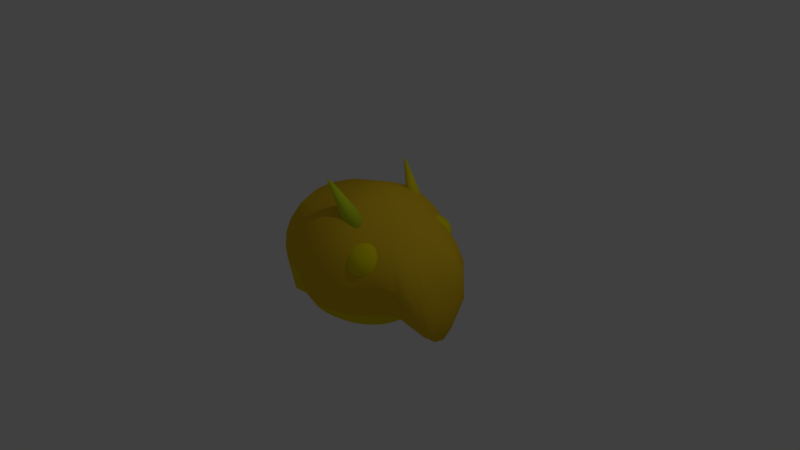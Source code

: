 # Source: enemy_B.blend  (saved by Blender 2.79.0; exported with 4.5.12 LTS)
import bpy
from mathutils import Matrix  # noqa: F401  (used for matrix-valued properties, if any)

bpy.ops.wm.read_factory_settings(use_empty=True)
scene = bpy.context.scene
scene.name = 'Scene'

# ---- collections
col_collection_1 = bpy.data.collections.new('Collection 1'); scene.collection.children.link(col_collection_1)

# ---- materials (node trees are filled in below, after node groups)
mat_material_005 = bpy.data.materials.new('Material.005')
mat_material_005.alpha_threshold = 0.0
mat_material_005.use_transparent_shadow = False
mat_material_005.diffuse_color = (0.8, 0.6808, 0.009789, 1.0)
mat_material_005.roughness = 0.5
mat_material_004 = bpy.data.materials.new('Material.004')
mat_material_004.alpha_threshold = 0.0
mat_material_004.use_transparent_shadow = False
mat_material_004.diffuse_color = (0.6508, 0.8, 0.02058, 1.0)
mat_material_004.roughness = 0.5
mat_material_001 = bpy.data.materials.new('Material.001')
mat_material_001.alpha_threshold = 0.0
mat_material_001.use_transparent_shadow = False
mat_material_001.diffuse_color = (0.8, 0.5238, 0.02044, 1.0)
mat_material_001.roughness = 0.5
mat_material_002 = bpy.data.materials.new('Material.002')
mat_material_002.alpha_threshold = 0.0
mat_material_002.use_transparent_shadow = False
mat_material_002.diffuse_color = (0.8, 0.7078, 0.001922, 1.0)
mat_material_002.roughness = 0.5
mat_material_003 = bpy.data.materials.new('Material.003')
mat_material_003.alpha_threshold = 0.0
mat_material_003.use_transparent_shadow = False
mat_material_003.diffuse_color = (0.8, 0.6301, 0.004001, 1.0)
mat_material_003.roughness = 0.5

# ---- material node trees

# ---- world
world_world = bpy.data.worlds.new('World'); scene.world = world_world
world_world.color = (0.05088, 0.05088, 0.05088)
world_world.use_sun_shadow = False
world_world.sun_shadow_jitter_overblur = 0.0
world_world.cycles.sampling_method = 'MANUAL'

# ---- cameras
cam_camera = bpy.data.cameras.new('Camera')
cam_camera.clip_end = 100.0
cam_camera.lens = 35.0
cam_camera.sensor_width = 32.0
cam_camera.sensor_height = 18.0
cam_camera.ortho_scale = 7.314
cam_camera.dof.focus_distance = 0.0
cam_camera.dof.aperture_fstop = 128.0

# ---- lights
light_lamp = bpy.data.lights.new('Lamp', 'POINT')
light_lamp.transmission_factor = 0.0
light_lamp.cutoff_distance = 30.0
light_lamp.energy = 100.0
light_lamp.shadow_buffer_clip_start = 1.001
light_lamp.shadow_soft_size = 0.1
light_lamp.shadow_maximum_resolution = 0.006
light_lamp.use_absolute_resolution = True

# ---- meshes
me_cylinder_002 = bpy.data.meshes.new('Cylinder.002')
me_cylinder_002.from_pydata([(0.0, 1.0, -1.0), (2.185e-07, 0.09414, 4.336), (0.1951, 0.9808, -1.0), (0.01837, 0.09233, 4.336), (0.3827, 0.9239, -1.0), (0.03603, 0.08698, 4.336), (0.5556, 0.8315, -1.0), (0.0523, 0.07828, 4.336), (0.7071, 0.7071, -1.0), (0.06657, 0.06657, 4.336), (0.8315, 0.5556, -1.0), (0.07828, 0.0523, 4.336), (0.9239, 0.3827, -1.0), (0.08698, 0.03603, 4.336), (0.9808, 0.1951, -1.0), (0.09233, 0.01837, 4.336), (1.0, 7.55e-08, -1.0), (0.09414, 2.653e-07, 4.336), (0.9808, -0.1951, -1.0), (0.09233, -0.01837, 4.336), (0.9239, -0.3827, -1.0), (0.08698, -0.03603, 4.336), (0.8315, -0.5556, -1.0), (0.07828, -0.0523, 4.336), (0.7071, -0.7071, -1.0), (0.06657, -0.06657, 4.336), (0.5556, -0.8315, -1.0), (0.0523, -0.07828, 4.336), (0.3827, -0.9239, -1.0), (0.03603, -0.08698, 4.336), (0.1951, -0.9808, -1.0), (0.01837, -0.09233, 4.336), (-3.258e-07, -1.0, -1.0), (1.878e-07, -0.09414, 4.336), (-0.1951, -0.9808, -1.0), (-0.01837, -0.09233, 4.336), (-0.3827, -0.9239, -1.0), (-0.03603, -0.08698, 4.336), (-0.5556, -0.8315, -1.0), (-0.0523, -0.07828, 4.336), (-0.7071, -0.7071, -1.0), (-0.06657, -0.06657, 4.336), (-0.8315, -0.5556, -1.0), (-0.07828, -0.0523, 4.336), (-0.9239, -0.3827, -1.0), (-0.08698, -0.03603, 4.336), (-0.9808, -0.1951, -1.0), (-0.09233, -0.01837, 4.336), (-1.0, 9.656e-07, -1.0), (-0.09414, 3.491e-07, 4.336), (-0.9808, 0.1951, -1.0), (-0.09233, 0.01837, 4.336), (-0.9239, 0.3827, -1.0), (-0.08698, 0.03603, 4.336), (-0.8315, 0.5556, -1.0), (-0.07828, 0.0523, 4.336), (-0.7071, 0.7071, -1.0), (-0.06657, 0.06657, 4.336), (-0.5556, 0.8315, -1.0), (-0.0523, 0.07828, 4.336), (-0.3827, 0.9239, -1.0), (-0.03603, 0.08698, 4.336), (-0.1951, 0.9808, -1.0), (-0.01837, 0.09233, 4.336)], [], [(0, 1, 3, 2), (2, 3, 5, 4), (4, 5, 7, 6), (6, 7, 9, 8), (8, 9, 11, 10), (10, 11, 13, 12), (12, 13, 15, 14), (14, 15, 17, 16), (16, 17, 19, 18), (18, 19, 21, 20), (20, 21, 23, 22), (22, 23, 25, 24), (24, 25, 27, 26), (26, 27, 29, 28), (28, 29, 31, 30), (30, 31, 33, 32), (32, 33, 35, 34), (34, 35, 37, 36), (36, 37, 39, 38), (38, 39, 41, 40), (40, 41, 43, 42), (42, 43, 45, 44), (44, 45, 47, 46), (46, 47, 49, 48), (48, 49, 51, 50), (50, 51, 53, 52), (52, 53, 55, 54), (54, 55, 57, 56), (56, 57, 59, 58), (58, 59, 61, 60), (3, 1, 63, 61, 59, 57, 55, 53, 51, 49, 47, 45, 43, 41, 39, 37, 35, 33, 31, 29, 27, 25, 23, 21, 19, 17, 15, 13, 11, 9, 7, 5), (60, 61, 63, 62), (62, 63, 1, 0), (0, 2, 4, 6, 8, 10, 12, 14, 16, 18, 20, 22, 24, 26, 28, 30, 32, 34, 36, 38, 40, 42, 44, 46, 48, 50, 52, 54, 56, 58, 60, 62)])
me_cylinder_002.polygons.foreach_set('use_smooth', [True] * 34)
me_cylinder_002.materials.append(mat_material_005)
me_cylinder_002.use_remesh_preserve_volume = False
me_cylinder_002.use_remesh_preserve_attributes = False
me_cylinder_002.use_mirror_vertex_groups = False
me_cylinder_002.update()
me_cylinder_001 = bpy.data.meshes.new('Cylinder.001')
me_cylinder_001.from_pydata([(0.0, 1.0, -1.0), (-1.31, 0.7482, 3.406), (0.1951, 0.9808, -1.0), (-1.286, 0.7458, 3.406), (0.3827, 0.9239, -1.0), (-1.262, 0.7386, 3.406), (0.5556, 0.8315, -1.0), (-1.241, 0.727, 3.406), (0.7071, 0.7071, -1.0), (-1.222, 0.7114, 3.406), (0.8315, 0.5556, -1.0), (-1.206, 0.6924, 3.406), (0.9239, 0.3827, -1.0), (-1.194, 0.6707, 3.406), (0.9808, 0.1951, -1.0), (-1.187, 0.6471, 3.406), (1.0, 7.55e-08, -1.0), (-1.185, 0.6226, 3.406), (0.9808, -0.1951, -1.0), (-1.187, 0.5982, 3.406), (0.9239, -0.3827, -1.0), (-1.194, 0.5746, 3.406), (0.8315, -0.5556, -1.0), (-1.206, 0.5529, 3.406), (0.7071, -0.7071, -1.0), (-1.222, 0.5339, 3.406), (0.5556, -0.8315, -1.0), (-1.241, 0.5183, 3.406), (0.3827, -0.9239, -1.0), (-1.262, 0.5067, 3.406), (0.1951, -0.9808, -1.0), (-1.286, 0.4995, 3.406), (-3.258e-07, -1.0, -1.0), (-1.31, 0.4971, 3.406), (-0.1951, -0.9808, -1.0), (-1.335, 0.4995, 3.406), (-0.3827, -0.9239, -1.0), (-1.358, 0.5067, 3.406), (-0.5556, -0.8315, -1.0), (-1.38, 0.5183, 3.406), (-0.7071, -0.7071, -1.0), (-1.399, 0.5339, 3.406), (-0.8315, -0.5556, -1.0), (-1.415, 0.5529, 3.406), (-0.9239, -0.3827, -1.0), (-1.426, 0.5746, 3.406), (-0.9808, -0.1951, -1.0), (-1.434, 0.5982, 3.406), (-1.0, 9.656e-07, -1.0), (-1.436, 0.6226, 3.406), (-0.9808, 0.1951, -1.0), (-1.434, 0.6471, 3.406), (-0.9239, 0.3827, -1.0), (-1.426, 0.6707, 3.406), (-0.8315, 0.5556, -1.0), (-1.415, 0.6924, 3.406), (-0.7071, 0.7071, -1.0), (-1.399, 0.7114, 3.406), (-0.5556, 0.8315, -1.0), (-1.38, 0.727, 3.406), (-0.3827, 0.9239, -1.0), (-1.358, 0.7386, 3.406), (-0.1951, 0.9808, -1.0), (-1.335, 0.7458, 3.406)], [], [(0, 1, 3, 2), (2, 3, 5, 4), (4, 5, 7, 6), (6, 7, 9, 8), (8, 9, 11, 10), (10, 11, 13, 12), (12, 13, 15, 14), (14, 15, 17, 16), (16, 17, 19, 18), (18, 19, 21, 20), (20, 21, 23, 22), (22, 23, 25, 24), (24, 25, 27, 26), (26, 27, 29, 28), (28, 29, 31, 30), (30, 31, 33, 32), (32, 33, 35, 34), (34, 35, 37, 36), (36, 37, 39, 38), (38, 39, 41, 40), (40, 41, 43, 42), (42, 43, 45, 44), (44, 45, 47, 46), (46, 47, 49, 48), (48, 49, 51, 50), (50, 51, 53, 52), (52, 53, 55, 54), (54, 55, 57, 56), (56, 57, 59, 58), (58, 59, 61, 60), (3, 1, 63, 61, 59, 57, 55, 53, 51, 49, 47, 45, 43, 41, 39, 37, 35, 33, 31, 29, 27, 25, 23, 21, 19, 17, 15, 13, 11, 9, 7, 5), (60, 61, 63, 62), (62, 63, 1, 0), (0, 2, 4, 6, 8, 10, 12, 14, 16, 18, 20, 22, 24, 26, 28, 30, 32, 34, 36, 38, 40, 42, 44, 46, 48, 50, 52, 54, 56, 58, 60, 62)])
me_cylinder_001.polygons.foreach_set('use_smooth', [True] * 34)
me_cylinder_001.materials.append(mat_material_004)
me_cylinder_001.use_remesh_preserve_volume = False
me_cylinder_001.use_remesh_preserve_attributes = False
me_cylinder_001.use_mirror_vertex_groups = False
me_cylinder_001.update()
me_sphere = bpy.data.meshes.new('Sphere')
me_sphere.from_pydata([(0.04723, 0.2327, 0.8968), (0.04393, 0.4188, 0.8455), (0.03517, 0.588, 0.7683), (0.02388, 0.7345, 0.6629), (0.01234, 0.8537, 0.5296), (0.002844, 0.9423, 0.3693), (-0.002471, 0.9981, 0.1847), (-0.003928, 1.018, -0.01056), (-0.003784, 0.9979, -0.2053), (0.03072, 0.6275, -0.7575), (0.08567, 0.229, 0.8957), (0.1195, 0.412, 0.8424), (0.1447, 0.5779, 0.7643), (0.1631, 0.7212, 0.6589), (0.1752, 0.836, 0.53), (0.1837, 0.9225, 0.3703), (0.1894, 0.977, 0.1861), (0.1917, 0.9963, -0.009213), (0.1881, 0.9768, -0.2039), (0.177, 0.9469, -0.3914), (0.1607, 0.8698, -0.5572), (0.1453, 0.7454, -0.6795), (0.1397, 0.617, -0.7552), (0.1358, 0.4679, -0.798), (0.123, 0.2896, -0.8244), (0.1228, 0.2182, 0.8939), (0.1927, 0.3916, 0.8368), (0.251, 0.5486, 0.7556), (0.2983, 0.6841, 0.647), (0.333, 0.7895, 0.5241), (0.3578, 0.8681, 0.3706), (0.374, 0.919, 0.1874), (0.3798, 0.9371, -0.007835), (0.3725, 0.9187, -0.2026), (0.3508, 0.8921, -0.3902), (0.3179, 0.8214, -0.5548), (0.2792, 0.7052, -0.6766), (0.2445, 0.5856, -0.7529), (0.2079, 0.4457, -0.7969), (0.1597, 0.2781, -0.8242), (0.1572, 0.2008, 0.8915), (0.2606, 0.3583, 0.829), (0.3495, 0.5007, 0.7426), (0.4238, 0.6234, 0.6292), (0.4797, 0.7161, 0.5099), (0.5201, 0.7848, 0.3606), (0.5445, 0.8269, 0.1867), (0.5532, 0.8424, -0.006465), (0.5426, 0.8258, -0.2012), (0.511, 0.8047, -0.3889), (0.463, 0.7435, -0.5524), (0.4027, 0.6398, -0.6736), (0.3411, 0.5344, -0.7506), (0.2744, 0.4099, -0.7959), (0.1935, 0.2596, -0.8239), (0.1875, 0.1773, 0.8884), (0.3205, 0.3133, 0.8193), (0.4365, 0.4356, 0.7273), (0.5343, 0.5405, 0.6093), (0.6179, 0.6187, 0.4866), (0.6907, 0.6741, 0.3427), (0.7516, 0.7041, 0.1832), (0.7151, 0.7157, -0.005086), (0.6917, 0.7017, -0.2), (0.6513, 0.6877, -0.3877), (0.5901, 0.6392, -0.55), (0.511, 0.552, -0.6708), (0.4259, 0.4654, -0.7484), (0.3326, 0.3619, -0.7949), (0.2231, 0.2349, -0.8236), (0.2123, 0.1482, 0.8863), (0.3694, 0.2566, 0.8126), (0.5083, 0.3554, 0.7116), (0.6739, 0.4374, 0.5905), (0.8394, 0.4966, 0.4673), (0.9741, 0.5321, 0.3232), (1.087, 0.5509, 0.102), (0.9938, 0.5608, -0.0153), (0.8857, 0.5505, -0.1984), (0.7786, 0.5457, -0.3865), (0.6884, 0.5125, -0.548), (0.597, 0.4448, -0.6682), (0.4946, 0.3813, -0.7463), (0.3804, 0.3034, -0.7939), (0.2474, 0.2052, -0.8235), (0.2304, 0.1147, 0.8854), (0.4053, 0.1913, 0.8091), (0.5654, 0.2601, 0.7038), (0.8038, 0.3149, 0.5843), (1.114, 0.3394, 0.341), (1.258, 0.3573, 0.05565), (1.274, 0.3772, -0.281), (1.216, 0.3849, -0.3894), (1.114, 0.3784, -0.4476), (0.8808, 0.3587, -0.4081), (0.7391, 0.3376, -0.5485), (0.6451, 0.318, -0.6658), (0.5418, 0.2858, -0.7448), (0.4152, 0.2376, -0.7935), (0.2655, 0.1715, -0.8236), (0.2414, 0.07789, 0.886), (0.4267, 0.1187, 0.8108), (0.6159, 0.1553, 0.7038), (0.9137, 0.1791, 0.568), (1.249, 0.1764, 0.2101), (1.306, 0.181, -0.2454), (1.268, 0.193, -0.5887), (1.245, 0.1971, -0.646), (1.158, 0.194, -0.6651), (0.9605, 0.1847, -0.4482), (0.7604, 0.183, -0.5646), (0.6687, 0.1868, -0.6663), (0.5661, 0.1825, -0.7439), (0.4359, 0.1661, -0.7932), (0.2765, 0.1349, -0.8236), (0.2448, 0.03921, 0.8876), (0.4336, 0.04319, 0.8132), (0.6462, 0.04393, 0.7113), (0.9895, 0.03889, 0.5349), (1.295, 0.006257, 0.1157), (1.304, -0.0005249, -0.3583), (1.299, 0.001283, -0.708), (1.151, 0.002451, -0.8214), (1.089, 0.00293, -0.8037), (0.9166, 0.005567, -0.5782), (0.7826, 0.01988, -0.5879), (0.6667, 0.05001, -0.6678), (0.5684, 0.07478, -0.7433), (0.4418, 0.09164, -0.793), (0.2803, 0.09683, -0.8236), (0.2414, 0.001787, 0.8859), (0.4267, -0.0306, 0.8105), (0.6162, -0.06134, 0.7032), (0.9141, -0.09657, 0.5674), (1.233, -0.1593, 0.2121), (1.291, -0.1876, -0.2432), (1.267, -0.1906, -0.5891), (1.245, -0.1934, -0.6461), (1.158, -0.189, -0.6653), (0.9605, -0.1762, -0.4481), (0.7564, -0.1407, -0.5634), (0.6617, -0.08797, -0.6649), (0.5624, -0.03341, -0.7429), (0.4354, 0.01705, -0.7929), (0.2765, 0.05877, -0.8236), (0.2304, -0.03453, 0.8853), (0.4055, -0.1014, 0.8087), (0.566, -0.1648, 0.7028), (0.8041, -0.2281, 0.5827), (1.109, -0.3097, 0.3381), (1.247, -0.3757, 0.04804), (1.269, -0.3882, -0.2856), (1.212, -0.3919, -0.3929), (1.112, -0.3793, -0.4492), (0.8796, -0.3558, -0.4095), (0.7366, -0.2983, -0.5462), (0.6381, -0.2211, -0.6629), (0.5365, -0.1378, -0.7429), (0.4148, -0.05477, -0.7929), (0.2655, 0.02217, -0.8236), (0.2122, -0.06852, 0.8862), (0.3697, -0.1686, 0.8122), (0.5094, -0.2626, 0.711), (0.6746, -0.3512, 0.5893), (0.8354, -0.4407, 0.4647), (0.9643, -0.5204, 0.3177), (1.074, -0.572, 0.09222), (0.9823, -0.5812, -0.02498), (0.8786, -0.5618, -0.2048), (0.7761, -0.5181, -0.3889), (0.685, -0.444, -0.5449), (0.5925, -0.3441, -0.6632), (0.4933, -0.2343, -0.7431), (0.3801, -0.1211, -0.793), (0.2474, -0.01156, -0.8236), (0.1876, -0.0988, 0.8885), (0.321, -0.2286, 0.8194), (0.4378, -0.3519, 0.7277), (0.536, -0.4618, 0.6094), (0.6175, -0.5639, 0.487), (0.6857, -0.649, 0.3416), (0.7439, -0.7058, 0.1788), (0.7085, -0.7192, -0.009742), (0.6876, -0.7004, -0.2024), (0.65, -0.6525, -0.3877), (0.5889, -0.5684, -0.5456), (0.5102, -0.4517, -0.6643), (0.4266, -0.319, -0.7438), (0.3331, -0.1793, -0.7932), (0.2232, -0.04113, -0.8236), (0.1573, -0.1243, 0.8919), (0.2611, -0.2794, 0.8296), (0.3507, -0.4254, 0.7435), (0.4254, -0.5552, 0.6302), (0.4801, -0.6715, 0.5115), (0.519, -0.7601, 0.3619), (0.5422, -0.8157, 0.1864), (0.551, -0.832, -0.006857), (0.5417, -0.8133, -0.2004), (0.5113, -0.7627, -0.3871), (0.4627, -0.6712, -0.5471), (0.403, -0.5397, -0.6663), (0.3424, -0.3883, -0.7451), (0.275, -0.2268, -0.7937), (0.1936, -0.06538, -0.8236), (0.09384, 0.09628, -0.8367), (0.123, -0.1431, 0.8944), (0.1932, -0.317, 0.8376), (0.2519, -0.4803, 0.7567), (0.2995, -0.6255, 0.6485), (0.3339, -0.7506, 0.5263), (0.3587, -0.8433, 0.3732), (0.3745, -0.8987, 0.1896), (0.3804, -0.9161, -0.00549), (0.3735, -0.898, -0.2), (0.3517, -0.8451, -0.3877), (0.3184, -0.7476, -0.5491), (0.2801, -0.6052, -0.6687), (0.2459, -0.4395, -0.747), (0.2086, -0.2618, -0.7945), (0.1598, -0.08295, -0.8238), (0.08585, -0.1545, 0.8962), (0.1199, -0.3403, 0.8432), (0.1454, -0.5143, 0.7658), (0.1639, -0.669, 0.6608), (0.1759, -0.7988, 0.5326), (0.1846, -0.894, 0.3731), (0.1904, -0.9514, 0.1888), (0.1927, -0.9699, -0.006465), (0.1891, -0.9516, -0.2012), (0.1779, -0.8957, -0.3889), (0.1618, -0.7943, -0.5514), (0.1467, -0.6455, -0.6715), (0.1411, -0.4711, -0.7492), (0.1365, -0.2831, -0.7954), (0.1231, -0.0936, -0.8241), (0.04741, -0.1583, 0.8972), (0.04429, -0.3482, 0.8465), (0.03566, -0.5256, 0.77), (0.02446, -0.683, 0.6652), (0.01305, -0.8131, 0.5323), (0.003707, -0.9097, 0.3721), (-0.00148, -0.968, 0.1874), (-0.002914, -0.9868, -0.007835), (-0.002784, -0.9682, -0.2026), (-0.002783, -0.9113, -0.3902), (-0.001083, -0.8096, -0.5539), (0.008057, -0.6593, -0.6744), (0.03215, -0.4818, -0.7514), (0.06156, -0.2901, -0.7964), (0.08492, -0.0969, -0.8244), (0.009127, -0.1543, 0.8976), (-0.03078, -0.3403, 0.847), (-0.0731, -0.5138, 0.7696), (-0.1139, -0.6678, 0.6645), (-0.1497, -0.7953, 0.5314), (-0.177, -0.8899, 0.371), (-0.1933, -0.9468, 0.1861), (-0.1985, -0.9653, -0.009213), (-0.1946, -0.9471, -0.2039), (-0.1835, -0.8914, -0.3914), (-0.164, -0.7929, -0.5563), (-0.1306, -0.646, -0.6774), (-0.07681, -0.4713, -0.7537), (-0.01339, -0.2823, -0.7975), (0.04676, -0.09269, -0.8247), (-0.02757, -0.1428, 0.8973), (-0.1028, -0.3177, 0.8465), (-0.1776, -0.4809, 0.7689), (-0.247, -0.626, 0.6637), (-0.3061, -0.7461, 0.5305), (-0.3509, -0.8352, 0.3698), (-0.3778, -0.8888, 0.1847), (-0.3866, -0.9061, -0.01056), (-0.3791, -0.889, -0.2053), (-0.3573, -0.8367, -0.3927), (-0.3206, -0.7448, -0.5586), (-0.264, -0.606, -0.6804), (-0.1816, -0.4399, -0.756), (-0.08548, -0.2601, -0.7985), (0.01006, -0.08114, -0.8249), (-0.0614, -0.1243, 0.897), (-0.1691, -0.2814, 0.846), (-0.274, -0.4284, 0.7683), (-0.3696, -0.5591, 0.663), (-0.4503, -0.6675, 0.5296), (-0.5111, -0.7478, 0.3687), (-0.5479, -0.796, 0.1835), (-0.56, -0.8115, -0.01185), (-0.5492, -0.7962, -0.2065), (-0.5175, -0.7493, -0.3939), (-0.465, -0.6671, -0.5608), (-0.387, -0.5408, -0.6832), (-0.2782, -0.3887, -0.7583), (-0.1519, -0.2243, -0.7995), (-0.02377, -0.06267, -0.8252), (0.0471, 0.03774, 0.9161), (-0.09106, -0.09962, 0.8968), (-0.2273, -0.233, 0.8455), (-0.3585, -0.3581, 0.7676), (-0.7058, -0.4697, 0.6622), (-0.8054, -0.5623, 0.5287), (-0.8802, -0.631, 0.3677), (-0.9256, -0.672, 0.1823), (-0.9406, -0.6852, -0.01303), (-0.9269, -0.6722, -0.2077), (-0.8376, -0.633, -0.6294), (-0.5215, -0.5181, -0.7127), (-0.4948, -0.453, -0.6858), (-0.3629, -0.3197, -0.7604), (-0.2102, -0.1763, -0.8005), (-0.05343, -0.03796, -0.8255), (-0.1154, -0.06961, 0.8965), (-0.2751, -0.1741, 0.845), (-0.4278, -0.273, 0.7671), (-0.7941, -0.3611, 0.6615), (-0.9092, -0.4347, 0.5279), (-0.9955, -0.4893, 0.3667), (-1.048, -0.5216, 0.1812), (-1.065, -0.5319, -0.01408), (-1.049, -0.5218, -0.2088), (-0.9656, -0.5042, -0.6497), (-0.6366, -0.4028, -0.7318), (-0.5833, -0.3459, -0.6882), (-0.4325, -0.2357, -0.7622), (-0.2581, -0.1179, -0.8014), (-0.07779, -0.00795, -0.8257), (-0.1335, -0.03544, 0.8962), (-0.3106, -0.1072, 0.8445), (-0.4793, -0.1761, 0.7667), (-0.8596, -0.2381, 0.661), (-0.9864, -0.2895, 0.5271), (-1.081, -0.328, 0.3658), (-1.139, -0.3504, 0.1803), (-1.158, -0.3575, -0.01496), (-1.14, -0.3507, -0.2097), (-1.068, -0.3531, -0.6611), (-0.7282, -0.2672, -0.7427), (-0.6491, -0.224, -0.6899), (-0.4842, -0.1398, -0.7637), (-0.2937, -0.05124, -0.8023), (-0.09592, 0.02622, -0.826), (-0.1447, 0.001549, 0.896), (-0.3325, -0.03487, 0.8442), (-0.5111, -0.07119, 0.7663), (-0.9, -0.1047, 0.6606), (-1.034, -0.1329, 0.5267), (-1.134, -0.1534, 0.3651), (-1.195, -0.1652, 0.1795), (-1.215, -0.1688, -0.01563), (-1.196, -0.1654, -0.2105), (-1.139, -0.1855, -0.6632), (-0.7928, -0.1173, -0.7448), (-0.6897, -0.09148, -0.6912), (-0.5161, -0.03558, -0.765), (-0.3156, 0.02087, -0.8029), (-0.1071, 0.06315, -0.8262), (-0.1485, 0.03982, 0.8959), (-0.34, 0.04015, 0.844), (-0.5218, 0.0377, 0.766), (-0.9137, 0.03381, 0.6603), (-1.05, 0.02989, 0.5263), (-1.152, 0.02733, 0.3648), (-1.214, 0.02701, 0.179), (-1.235, 0.02703, -0.01606), (-1.215, 0.02679, -0.211), (-1.179, -0.008284, -0.6557), (-0.828, 0.04208, -0.7384), (-0.7035, 0.04644, -0.6922), (-0.527, 0.07276, -0.7658), (-0.3231, 0.09564, -0.8033), (-0.1109, 0.1014, -0.8263), (-0.1448, 0.07796, 0.8958), (-0.3327, 0.115, 0.8439), (-0.5112, 0.1464, 0.7658), (-0.9002, 0.1722, 0.66), (-1.034, 0.1926, 0.526), (-1.134, 0.208, 0.3645), (-1.195, 0.2186, 0.1789), (-1.216, 0.2224, -0.01621), (-1.197, 0.2184, -0.2111), (-1.184, 0.1724, -0.6392), (-0.8324, 0.2047, -0.7237), (-0.69, 0.1844, -0.6927), (-0.5164, 0.1811, -0.7662), (-0.3158, 0.1703, -0.8034), (-0.1071, 0.1395, -0.8263), (-0.1337, 0.1145, 0.8959), (-0.3108, 0.1866, 0.844), (-0.4795, 0.2503, 0.7659), (-0.8599, 0.3044, 0.6602), (-0.9866, 0.3481, 0.5262), (-1.082, 0.3809, 0.3647), (-1.139, 0.4023, 0.179), (-1.159, 0.4097, -0.01606), (-1.141, 0.4021, -0.211), (-1.154, 0.3489, -0.614), (-0.8058, 0.3634, -0.701), (-0.6497, 0.3165, -0.6924), (-0.4847, 0.2848, -0.7659), (-0.2939, 0.2418, -0.8032), (-0.09601, 0.176, -0.8262), (-0.1156, 0.1479, 0.896), (-0.2754, 0.2523, 0.8442), (-0.428, 0.3458, 0.7662), (-0.7944, 0.426, 0.6604), (-0.9096, 0.4913, 0.5264), (-0.9961, 0.5402, 0.3649), (-1.049, 0.571, 0.1795), (-1.066, 0.5819, -0.01563), (-1.05, 0.5708, -0.2105), (-1.091, 0.5152, -0.5815), (-0.7492, 0.5131, -0.6715), (-0.5842, 0.4385, -0.6917), (-0.4332, 0.3805, -0.7652), (-0.2584, 0.3075, -0.8028), (-0.07791, 0.2094, -0.826), (-0.09124, 0.1771, 0.8963), (-0.2276, 0.3097, 0.8446), (-0.3588, 0.4293, 0.7665), (-0.4775, 0.5325, 0.6607), (-0.5773, 0.6167, 0.5266), (-0.6522, 0.6789, 0.3656), (-0.6977, 0.7184, 0.1803), (-0.7127, 0.7323, -0.01496), (-0.699, 0.7182, -0.2097), (-0.6586, 0.7034, -0.397), (-0.5953, 0.6464, -0.5661), (-0.4983, 0.5511, -0.691), (-0.3638, 0.4646, -0.7643), (-0.2107, 0.3651, -0.8023), (-0.05355, 0.2385, -0.8258), (-0.06158, 0.2009, 0.8966), (-0.1695, 0.3565, 0.845), (-0.2744, 0.4976, 0.7669), (-0.3702, 0.6197, 0.6609), (-0.451, 0.7186, 0.5272), (-0.5118, 0.7923, 0.3664), (-0.5487, 0.8388, 0.1812), (-0.5608, 0.8552, -0.01408), (-0.55, 0.8386, -0.2088), (-0.5183, 0.8168, -0.3961), (-0.4684, 0.7491, -0.5648), (-0.3904, 0.6396, -0.6896), (-0.2794, 0.5337, -0.7631), (-0.1525, 0.4123, -0.8016), (-0.02389, 0.2623, -0.8255), (-0.02775, 0.2185, 0.8968), (-0.1031, 0.391, 0.8455), (-0.1781, 0.5481, 0.7673), (-0.2475, 0.6836, 0.6616), (-0.3068, 0.7939, 0.528), (-0.3517, 0.8759, 0.3673), (-0.3787, 0.9276, 0.1823), (-0.3875, 0.9458, -0.01303), (-0.38, 0.9274, -0.2077), (-0.3582, 0.9004, -0.3951), (-0.3235, 0.8252, -0.5632), (-0.267, 0.7049, -0.6875), (-0.1829, 0.5853, -0.7616), (-0.08609, 0.4473, -0.8008), (0.009938, 0.2799, -0.8252), (0.008949, 0.2291, 0.8971), (-0.03113, 0.412, 0.846), (-0.0736, 0.5785, 0.7679), (-0.1145, 0.7224, 0.6623), (-0.1504, 0.8395, 0.5288), (-0.1779, 0.9266, 0.3683), (-0.1943, 0.9814, 0.1835), (-0.1995, 1.001, -0.01185), (-0.1956, 0.9812, -0.2065), (-0.1844, 0.951, -0.3939), (-0.1664, 0.8717, -0.5614), (-0.1332, 0.7452, -0.6851), (-0.07821, 0.6168, -0.7596), (-0.01406, 0.4687, -0.8), (0.04663, 0.2905, -0.825), (-0.003726, 0.9667, -0.3927), (-0.002874, 0.8867, -0.5594), (0.006007, 0.7589, -0.6824), (0.06088, 0.4756, -0.799), (0.08479, 0.2938, -0.8247), (0.5088, -0.5136, 0.5423), (0.5088, -0.4664, 0.528), (0.5088, -0.4229, 0.5048), (0.5088, -0.3848, 0.4735), (0.5088, -0.3535, 0.4354), (0.5088, -0.3302, 0.3919), (0.5088, -0.3159, 0.3447), (0.5088, -0.3111, 0.2956), (0.5088, -0.3159, 0.2465), (0.5088, -0.4229, 0.08637), (0.5184, -0.5145, 0.5423), (0.5276, -0.4682, 0.528), (0.5361, -0.4256, 0.5048), (0.5436, -0.3882, 0.4735), (0.5497, -0.3575, 0.4354), (0.5542, -0.3347, 0.3919), (0.557, -0.3206, 0.3447), (0.5579, -0.3159, 0.2956), (0.557, -0.3206, 0.2465), (0.5542, -0.3347, 0.1993), (0.5497, -0.3575, 0.1558), (0.5436, -0.3882, 0.1177), (0.5361, -0.4256, 0.08637), (0.5276, -0.4682, 0.06311), (0.5184, -0.5145, 0.0488), (0.5276, -0.5173, 0.5423), (0.5457, -0.4737, 0.528), (0.5623, -0.4335, 0.5048), (0.5769, -0.3983, 0.4735), (0.5889, -0.3694, 0.4354), (0.5978, -0.3479, 0.3919), (0.6033, -0.3347, 0.3447), (0.6051, -0.3302, 0.2956), (0.6033, -0.3347, 0.2465), (0.5978, -0.3479, 0.1993), (0.5889, -0.3694, 0.1558), (0.5769, -0.3983, 0.1177), (0.5623, -0.4335, 0.08637), (0.5457, -0.4737, 0.06311), (0.5276, -0.5173, 0.0488), (0.5361, -0.5219, 0.5423), (0.5623, -0.4826, 0.528), (0.5865, -0.4464, 0.5048), (0.6077, -0.4147, 0.4735), (0.6251, -0.3887, 0.4354), (0.638, -0.3694, 0.3919), (0.6459, -0.3575, 0.3447), (0.6486, -0.3535, 0.2956), (0.6459, -0.3575, 0.2465), (0.638, -0.3694, 0.1993), (0.6251, -0.3887, 0.1558), (0.6077, -0.4147, 0.1177), (0.5865, -0.4464, 0.08637), (0.5623, -0.4826, 0.06311), (0.5361, -0.5219, 0.0488), (0.5436, -0.528, 0.5423), (0.5769, -0.4946, 0.528), (0.6077, -0.4638, 0.5048), (0.6346, -0.4369, 0.4735), (0.6568, -0.4147, 0.4354), (0.6732, -0.3983, 0.3919), (0.6833, -0.3882, 0.3447), (0.6868, -0.3848, 0.2956), (0.6833, -0.3882, 0.2465), (0.6732, -0.3983, 0.1993), (0.6568, -0.4147, 0.1558), (0.6346, -0.4369, 0.1177), (0.6077, -0.4638, 0.08637), (0.5769, -0.4946, 0.06311), (0.5436, -0.528, 0.0488), (0.5497, -0.5354, 0.5423), (0.5889, -0.5092, 0.528), (0.6251, -0.485, 0.5048), (0.6568, -0.4638, 0.4735), (0.6828, -0.4464, 0.4354), (0.7021, -0.4335, 0.3919), (0.714, -0.4256, 0.3447), (0.7181, -0.4229, 0.2956), (0.714, -0.4256, 0.2465), (0.7021, -0.4335, 0.1993), (0.6828, -0.4464, 0.1558), (0.6568, -0.4638, 0.1177), (0.6251, -0.485, 0.08637), (0.5889, -0.5092, 0.06311), (0.5497, -0.5354, 0.0488), (0.5542, -0.5439, 0.5423), (0.5978, -0.5258, 0.528), (0.638, -0.5092, 0.5048), (0.6732, -0.4946, 0.4735), (0.7021, -0.4826, 0.4354), (0.7236, -0.4737, 0.3919), (0.7368, -0.4682, 0.3447), (0.7413, -0.4664, 0.2956), (0.7368, -0.4682, 0.2465), (0.7236, -0.4737, 0.1993), (0.7021, -0.4826, 0.1558), (0.6732, -0.4946, 0.1177), (0.638, -0.5092, 0.08637), (0.5978, -0.5258, 0.06311), (0.5542, -0.5439, 0.0488), (0.557, -0.5531, 0.5423), (0.6033, -0.5439, 0.528), (0.6459, -0.5354, 0.5048), (0.6833, -0.528, 0.4735), (0.714, -0.5219, 0.4354), (0.7368, -0.5173, 0.3919), (0.7509, -0.5145, 0.3447), (0.7556, -0.5136, 0.2956), (0.7509, -0.5145, 0.2465), (0.7368, -0.5173, 0.1993), (0.714, -0.5219, 0.1558), (0.6833, -0.528, 0.1177), (0.6459, -0.5354, 0.08637), (0.6033, -0.5439, 0.06311), (0.557, -0.5531, 0.0488), (0.5579, -0.5627, 0.5423), (0.6051, -0.5627, 0.528), (0.6486, -0.5627, 0.5048), (0.6868, -0.5627, 0.4735), (0.7181, -0.5627, 0.4354), (0.7413, -0.5627, 0.3919), (0.7556, -0.5627, 0.3447), (0.7605, -0.5627, 0.2956), (0.7556, -0.5627, 0.2465), (0.7413, -0.5627, 0.1993), (0.7181, -0.5627, 0.1558), (0.6868, -0.5627, 0.1177), (0.6486, -0.5627, 0.08637), (0.6051, -0.5627, 0.06311), (0.5579, -0.5627, 0.0488), (0.557, -0.5722, 0.5423), (0.6033, -0.5815, 0.528), (0.6459, -0.5899, 0.5048), (0.6833, -0.5974, 0.4735), (0.714, -0.6035, 0.4354), (0.7368, -0.608, 0.3919), (0.7509, -0.6108, 0.3447), (0.7556, -0.6118, 0.2956), (0.7509, -0.6108, 0.2465), (0.7368, -0.608, 0.1993), (0.714, -0.6035, 0.1558), (0.6833, -0.5974, 0.1177), (0.6459, -0.5899, 0.08637), (0.6033, -0.5815, 0.06311), (0.557, -0.5722, 0.0488), (0.5542, -0.5815, 0.5423), (0.5978, -0.5995, 0.528), (0.638, -0.6162, 0.5048), (0.6732, -0.6308, 0.4735), (0.7021, -0.6427, 0.4354), (0.7236, -0.6516, 0.3919), (0.7368, -0.6571, 0.3447), (0.7413, -0.659, 0.2956), (0.7368, -0.6571, 0.2465), (0.7236, -0.6516, 0.1993), (0.7021, -0.6427, 0.1558), (0.6732, -0.6308, 0.1177), (0.638, -0.6162, 0.08637), (0.5978, -0.5995, 0.06311), (0.5542, -0.5815, 0.0488), (0.5497, -0.5899, 0.5423), (0.5889, -0.6162, 0.528), (0.6251, -0.6403, 0.5048), (0.6568, -0.6615, 0.4735), (0.6828, -0.6789, 0.4354), (0.7021, -0.6918, 0.3919), (0.714, -0.6998, 0.3447), (0.7181, -0.7025, 0.2956), (0.714, -0.6998, 0.2465), (0.7021, -0.6918, 0.1993), (0.6828, -0.6789, 0.1558), (0.6568, -0.6615, 0.1177), (0.6251, -0.6403, 0.08637), (0.5889, -0.6162, 0.06311), (0.5497, -0.5899, 0.0488), (0.5436, -0.5974, 0.5423), (0.5769, -0.6308, 0.528), (0.6077, -0.6615, 0.5048), (0.6346, -0.6885, 0.4735), (0.6568, -0.7106, 0.4354), (0.6732, -0.727, 0.3919), (0.6833, -0.7372, 0.3447), (0.6868, -0.7406, 0.2956), (0.6833, -0.7372, 0.2465), (0.6732, -0.727, 0.1993), (0.6568, -0.7106, 0.1558), (0.6346, -0.6885, 0.1177), (0.6077, -0.6615, 0.08637), (0.5769, -0.6308, 0.06311), (0.5436, -0.5974, 0.0488), (0.5361, -0.6035, 0.5423), (0.5623, -0.6427, 0.528), (0.5865, -0.6789, 0.5048), (0.6077, -0.7106, 0.4735), (0.6251, -0.7366, 0.4354), (0.638, -0.756, 0.3919), (0.6459, -0.7679, 0.3447), (0.6486, -0.7719, 0.2956), (0.6459, -0.7679, 0.2465), (0.638, -0.756, 0.1993), (0.6251, -0.7366, 0.1558), (0.6077, -0.7106, 0.1177), (0.5865, -0.6789, 0.08637), (0.5623, -0.6427, 0.06311), (0.5361, -0.6035, 0.0488), (0.5088, -0.5627, 0.04396), (0.5276, -0.608, 0.5423), (0.5457, -0.6516, 0.528), (0.5623, -0.6918, 0.5048), (0.5769, -0.727, 0.4735), (0.5889, -0.756, 0.4354), (0.5978, -0.7774, 0.3919), (0.6033, -0.7907, 0.3447), (0.6051, -0.7951, 0.2956), (0.6033, -0.7907, 0.2465), (0.5978, -0.7774, 0.1993), (0.5889, -0.756, 0.1558), (0.5769, -0.727, 0.1177), (0.5623, -0.6918, 0.08637), (0.5457, -0.6516, 0.06311), (0.5276, -0.608, 0.0488), (0.5184, -0.6108, 0.5423), (0.5276, -0.6571, 0.528), (0.5361, -0.6998, 0.5048), (0.5436, -0.7372, 0.4735), (0.5497, -0.7679, 0.4354), (0.5542, -0.7907, 0.3919), (0.557, -0.8047, 0.3447), (0.5579, -0.8094, 0.2956), (0.557, -0.8047, 0.2465), (0.5542, -0.7907, 0.1993), (0.5497, -0.7679, 0.1558), (0.5436, -0.7372, 0.1177), (0.5361, -0.6998, 0.08637), (0.5276, -0.6571, 0.06311), (0.5184, -0.6108, 0.0488), (0.5088, -0.6118, 0.5423), (0.5088, -0.659, 0.528), (0.5088, -0.7025, 0.5048), (0.5088, -0.7406, 0.4735), (0.5088, -0.7719, 0.4354), (0.5088, -0.7951, 0.3919), (0.5088, -0.8094, 0.3447), (0.5088, -0.8143, 0.2956), (0.5088, -0.8094, 0.2465), (0.5088, -0.7951, 0.1993), (0.5088, -0.7719, 0.1558), (0.5088, -0.7406, 0.1177), (0.5088, -0.7025, 0.08637), (0.5088, -0.659, 0.06311), (0.5088, -0.6118, 0.0488), (0.4993, -0.6108, 0.5423), (0.4901, -0.6571, 0.528), (0.4816, -0.6998, 0.5048), (0.4741, -0.7372, 0.4735), (0.468, -0.7679, 0.4354), (0.4635, -0.7907, 0.3919), (0.4607, -0.8047, 0.3447), (0.4598, -0.8094, 0.2956), (0.4607, -0.8047, 0.2465), (0.4635, -0.7907, 0.1993), (0.468, -0.7679, 0.1558), (0.4741, -0.7372, 0.1177), (0.4816, -0.6998, 0.08637), (0.4901, -0.6571, 0.06311), (0.4993, -0.6108, 0.0488), (0.4901, -0.608, 0.5423), (0.472, -0.6516, 0.528), (0.4553, -0.6918, 0.5048), (0.4408, -0.727, 0.4735), (0.4288, -0.756, 0.4354), (0.4199, -0.7774, 0.3919), (0.4144, -0.7907, 0.3447), (0.4126, -0.7951, 0.2956), (0.4144, -0.7907, 0.2465), (0.4199, -0.7774, 0.1993), (0.4288, -0.756, 0.1558), (0.4408, -0.727, 0.1177), (0.4553, -0.6918, 0.08637), (0.472, -0.6516, 0.06311), (0.4901, -0.608, 0.0488), (0.4816, -0.6035, 0.5423), (0.4553, -0.6427, 0.528), (0.4312, -0.6789, 0.5048), (0.41, -0.7106, 0.4735), (0.3926, -0.7366, 0.4354), (0.3797, -0.756, 0.3919), (0.3717, -0.7679, 0.3447), (0.3691, -0.7719, 0.2956), (0.3717, -0.7679, 0.2465), (0.3797, -0.756, 0.1993), (0.3926, -0.7366, 0.1558), (0.41, -0.7106, 0.1177), (0.4312, -0.6789, 0.08637), (0.4553, -0.6427, 0.06311), (0.4816, -0.6035, 0.0488), (0.5088, -0.5627, 0.5472), (0.4741, -0.5974, 0.5423), (0.4408, -0.6308, 0.528), (0.41, -0.6615, 0.5048), (0.383, -0.6885, 0.4735), (0.3609, -0.7106, 0.4354), (0.3445, -0.727, 0.3919), (0.3343, -0.7372, 0.3447), (0.3309, -0.7406, 0.2956), (0.3343, -0.7372, 0.2465), (0.3445, -0.727, 0.1993), (0.3609, -0.7106, 0.1558), (0.383, -0.6885, 0.1177), (0.41, -0.6615, 0.08637), (0.4408, -0.6308, 0.06311), (0.4741, -0.5974, 0.0488), (0.468, -0.5899, 0.5423), (0.4288, -0.6162, 0.528), (0.3926, -0.6403, 0.5048), (0.3609, -0.6615, 0.4735), (0.3349, -0.6789, 0.4354), (0.3156, -0.6918, 0.3919), (0.3037, -0.6998, 0.3447), (0.2996, -0.7025, 0.2956), (0.3037, -0.6998, 0.2465), (0.3156, -0.6918, 0.1993), (0.3349, -0.6789, 0.1558), (0.3609, -0.6615, 0.1177), (0.3926, -0.6403, 0.08637), (0.4288, -0.6162, 0.06311), (0.468, -0.5899, 0.0488), (0.4635, -0.5815, 0.5423), (0.4199, -0.5995, 0.528), (0.3797, -0.6162, 0.5048), (0.3445, -0.6308, 0.4735), (0.3156, -0.6427, 0.4354), (0.2941, -0.6516, 0.3919), (0.2809, -0.6571, 0.3447), (0.2764, -0.659, 0.2956), (0.2809, -0.6571, 0.2465), (0.2941, -0.6516, 0.1993), (0.3156, -0.6427, 0.1558), (0.3445, -0.6308, 0.1177), (0.3797, -0.6162, 0.08637), (0.4199, -0.5995, 0.06311), (0.4635, -0.5815, 0.0488), (0.4607, -0.5722, 0.5423), (0.4144, -0.5815, 0.528), (0.3717, -0.5899, 0.5048), (0.3343, -0.5974, 0.4735), (0.3037, -0.6035, 0.4354), (0.2809, -0.608, 0.3919), (0.2668, -0.6108, 0.3447), (0.2621, -0.6118, 0.2956), (0.2668, -0.6108, 0.2465), (0.2809, -0.608, 0.1993), (0.3037, -0.6035, 0.1558), (0.3343, -0.5974, 0.1177), (0.3717, -0.5899, 0.08637), (0.4144, -0.5815, 0.06311), (0.4607, -0.5722, 0.0488), (0.4598, -0.5627, 0.5423), (0.4126, -0.5627, 0.528), (0.3691, -0.5627, 0.5048), (0.3309, -0.5627, 0.4735), (0.2996, -0.5627, 0.4354), (0.2764, -0.5627, 0.3919), (0.2621, -0.5627, 0.3447), (0.2572, -0.5627, 0.2956), (0.2621, -0.5627, 0.2465), (0.2764, -0.5627, 0.1993), (0.2996, -0.5627, 0.1558), (0.3309, -0.5627, 0.1177), (0.3691, -0.5627, 0.08637), (0.4126, -0.5627, 0.06311), (0.4598, -0.5627, 0.0488), (0.4607, -0.5531, 0.5423), (0.4144, -0.5439, 0.528), (0.3717, -0.5354, 0.5048), (0.3343, -0.528, 0.4735), (0.3037, -0.5219, 0.4354), (0.2809, -0.5173, 0.3919), (0.2668, -0.5145, 0.3447), (0.2621, -0.5136, 0.2956), (0.2668, -0.5145, 0.2465), (0.2809, -0.5173, 0.1993), (0.3037, -0.5219, 0.1558), (0.3343, -0.528, 0.1177), (0.3717, -0.5354, 0.08637), (0.4144, -0.5439, 0.06311), (0.4607, -0.5531, 0.0488), (0.4635, -0.5439, 0.5423), (0.4199, -0.5258, 0.528), (0.3797, -0.5092, 0.5048), (0.3445, -0.4946, 0.4735), (0.3156, -0.4826, 0.4354), (0.2941, -0.4737, 0.3919), (0.2809, -0.4682, 0.3447), (0.2764, -0.4664, 0.2956), (0.2809, -0.4682, 0.2465), (0.2941, -0.4737, 0.1993), (0.3156, -0.4826, 0.1558), (0.3445, -0.4946, 0.1177), (0.3797, -0.5092, 0.08637), (0.4199, -0.5258, 0.06311), (0.4635, -0.5439, 0.0488), (0.468, -0.5354, 0.5423), (0.4288, -0.5092, 0.528), (0.3926, -0.485, 0.5048), (0.3609, -0.4638, 0.4735), (0.3349, -0.4464, 0.4354), (0.3156, -0.4335, 0.3919), (0.3037, -0.4256, 0.3447), (0.2996, -0.4229, 0.2956), (0.3037, -0.4256, 0.2465), (0.3156, -0.4335, 0.1993), (0.3349, -0.4464, 0.1558), (0.3609, -0.4638, 0.1177), (0.3926, -0.485, 0.08637), (0.4288, -0.5092, 0.06311), (0.468, -0.5354, 0.0488), (0.4741, -0.528, 0.5423), (0.4408, -0.4946, 0.528), (0.41, -0.4638, 0.5048), (0.383, -0.4369, 0.4735), (0.3609, -0.4147, 0.4354), (0.3445, -0.3983, 0.3919), (0.3343, -0.3882, 0.3447), (0.3309, -0.3848, 0.2956), (0.3343, -0.3882, 0.2465), (0.3445, -0.3983, 0.1993), (0.3609, -0.4147, 0.1558), (0.383, -0.4369, 0.1177), (0.41, -0.4638, 0.08637), (0.4408, -0.4946, 0.06311), (0.4741, -0.528, 0.0488), (0.4816, -0.5219, 0.5423), (0.4553, -0.4826, 0.528), (0.4312, -0.4464, 0.5048), (0.41, -0.4147, 0.4735), (0.3926, -0.3887, 0.4354), (0.3797, -0.3694, 0.3919), (0.3717, -0.3575, 0.3447), (0.3691, -0.3535, 0.2956), (0.3717, -0.3575, 0.2465), (0.3797, -0.3694, 0.1993), (0.3926, -0.3887, 0.1558), (0.41, -0.4147, 0.1177), (0.4312, -0.4464, 0.08637), (0.4553, -0.4826, 0.06311), (0.4816, -0.5219, 0.0488), (0.4901, -0.5173, 0.5423), (0.472, -0.4737, 0.528), (0.4553, -0.4335, 0.5048), (0.4408, -0.3983, 0.4735), (0.4288, -0.3694, 0.4354), (0.4199, -0.3479, 0.3919), (0.4144, -0.3347, 0.3447), (0.4126, -0.3302, 0.2956), (0.4144, -0.3347, 0.2465), (0.4199, -0.3479, 0.1993), (0.4288, -0.3694, 0.1558), (0.4408, -0.3983, 0.1177), (0.4553, -0.4335, 0.08637), (0.472, -0.4737, 0.06311), (0.4901, -0.5173, 0.0488), (0.4993, -0.5145, 0.5423), (0.4901, -0.4682, 0.528), (0.4816, -0.4256, 0.5048), (0.4741, -0.3882, 0.4735), (0.468, -0.3575, 0.4354), (0.4635, -0.3347, 0.3919), (0.4607, -0.3206, 0.3447), (0.4598, -0.3159, 0.2956), (0.4607, -0.3206, 0.2465), (0.4635, -0.3347, 0.1993), (0.468, -0.3575, 0.1558), (0.4741, -0.3882, 0.1177), (0.4816, -0.4256, 0.08637), (0.4901, -0.4682, 0.06311), (0.4993, -0.5145, 0.0488), (0.5088, -0.3302, 0.1993), (0.5088, -0.3535, 0.1558), (0.5088, -0.3848, 0.1177), (0.5088, -0.4664, 0.06311), (0.5088, -0.5136, 0.0488), (0.6134, 0.5559, 0.5553), (0.6134, 0.5944, 0.5448), (0.6137, 0.6302, 0.5278), (0.6141, 0.6616, 0.5046), (0.6149, 0.6876, 0.476), (0.6153, 0.7064, 0.4439), (0.6159, 0.7177, 0.4093), (0.6165, 0.721, 0.3738), (0.6174, 0.7162, 0.3388), (0.6226, 0.6276, 0.2345), (0.62, 0.5553, 0.5547), (0.6277, 0.5932, 0.5434), (0.6353, 0.6284, 0.5257), (0.6421, 0.6595, 0.5017), (0.648, 0.6852, 0.4723), (0.6521, 0.7039, 0.4398), (0.6548, 0.7151, 0.4048), (0.656, 0.7184, 0.3688), (0.6559, 0.7136, 0.3334), (0.6546, 0.7012, 0.3001), (0.6523, 0.6818, 0.2702), (0.6479, 0.6561, 0.2477), (0.6425, 0.6258, 0.231), (0.6376, 0.5913, 0.2205), (0.632, 0.5552, 0.2145), (0.6264, 0.5534, 0.554), (0.6417, 0.5892, 0.5421), (0.6562, 0.6226, 0.5237), (0.6692, 0.6521, 0.4991), (0.6803, 0.6765, 0.469), (0.6879, 0.6943, 0.436), (0.6927, 0.705, 0.4005), (0.6946, 0.7081, 0.3641), (0.6936, 0.7036, 0.3283), (0.6899, 0.6919, 0.2946), (0.6823, 0.6731, 0.267), (0.6729, 0.6488, 0.2444), (0.6622, 0.6199, 0.2277), (0.6504, 0.5877, 0.2175), (0.6381, 0.5535, 0.213), (0.6324, 0.5504, 0.5534), (0.6547, 0.5827, 0.5409), (0.6757, 0.6128, 0.522), (0.6945, 0.6395, 0.4968), (0.7104, 0.6617, 0.4662), (0.7215, 0.6778, 0.4328), (0.7284, 0.6876, 0.3969), (0.7309, 0.6904, 0.3599), (0.7291, 0.6864, 0.3237), (0.7217, 0.6755, 0.2918), (0.7107, 0.6586, 0.264), (0.6966, 0.6365, 0.2413), (0.6803, 0.6105, 0.2247), (0.6625, 0.5814, 0.2148), (0.6437, 0.5507, 0.2116), (0.6377, 0.5463, 0.5528), (0.6662, 0.5738, 0.5399), (0.693, 0.5995, 0.5204), (0.7169, 0.6223, 0.4949), (0.7371, 0.6412, 0.464), (0.7514, 0.6551, 0.4302), (0.7603, 0.6635, 0.3938), (0.7635, 0.666, 0.3563), (0.7596, 0.6624, 0.3214), (0.7502, 0.6532, 0.2893), (0.736, 0.6387, 0.2613), (0.7179, 0.6199, 0.2386), (0.6967, 0.5975, 0.222), (0.6733, 0.5728, 0.2124), (0.6488, 0.5469, 0.2102), (0.6421, 0.5412, 0.5523), (0.6756, 0.5628, 0.5392), (0.7074, 0.5831, 0.5192), (0.7356, 0.601, 0.4935), (0.7592, 0.6159, 0.4625), (0.7762, 0.6269, 0.4282), (0.7869, 0.6336, 0.3913), (0.7895, 0.6356, 0.3547), (0.7851, 0.633, 0.3194), (0.774, 0.6257, 0.287), (0.7573, 0.6144, 0.2589), (0.7358, 0.5993, 0.2362), (0.7105, 0.5819, 0.2199), (0.6826, 0.5626, 0.2105), (0.6533, 0.5423, 0.2088), (0.6454, 0.5354, 0.5521), (0.6826, 0.5502, 0.5388), (0.7179, 0.5642, 0.5188), (0.7496, 0.5766, 0.4926), (0.7757, 0.5868, 0.4616), (0.795, 0.5945, 0.427), (0.8062, 0.5991, 0.3905), (0.8094, 0.6006, 0.3536), (0.8046, 0.5989, 0.318), (0.7925, 0.5941, 0.2853), (0.7737, 0.5862, 0.2571), (0.7495, 0.5761, 0.2345), (0.7212, 0.5641, 0.2183), (0.6895, 0.5509, 0.2093), (0.6564, 0.5369, 0.2082), (0.6474, 0.5292, 0.552), (0.687, 0.5367, 0.5386), (0.7246, 0.5437, 0.5186), (0.758, 0.5499, 0.4925), (0.7858, 0.5552, 0.4615), (0.8063, 0.5591, 0.4268), (0.8185, 0.5615, 0.3901), (0.8222, 0.5624, 0.3529), (0.8173, 0.5617, 0.317), (0.8044, 0.5594, 0.2841), (0.7844, 0.5557, 0.2557), (0.7586, 0.5508, 0.2332), (0.7279, 0.5449, 0.2174), (0.6942, 0.5382, 0.2089), (0.6584, 0.5311, 0.2081), (0.6481, 0.5227, 0.5521), (0.6883, 0.5226, 0.5389), (0.7266, 0.5224, 0.519), (0.7609, 0.5223, 0.493), (0.789, 0.5222, 0.462), (0.8099, 0.5223, 0.4275), (0.8221, 0.5225, 0.391), (0.8256, 0.5227, 0.3542), (0.8205, 0.523, 0.3186), (0.8073, 0.5234, 0.286), (0.787, 0.5237, 0.2578), (0.7609, 0.5245, 0.2352), (0.7299, 0.5248, 0.219), (0.6956, 0.525, 0.21), (0.6594, 0.525, 0.2087), (0.6474, 0.5162, 0.5524), (0.6869, 0.5084, 0.5394), (0.7244, 0.5011, 0.5197), (0.7576, 0.4947, 0.4942), (0.7854, 0.4895, 0.4633), (0.8055, 0.4857, 0.4291), (0.8181, 0.4836, 0.3923), (0.8213, 0.4833, 0.3558), (0.8161, 0.4847, 0.3206), (0.8032, 0.4877, 0.2884), (0.7834, 0.4924, 0.2604), (0.7579, 0.4979, 0.2376), (0.7279, 0.5048, 0.2211), (0.6945, 0.5118, 0.2116), (0.659, 0.519, 0.2096), (0.6453, 0.5099, 0.553), (0.6825, 0.4949, 0.5402), (0.7176, 0.4809, 0.521), (0.7488, 0.4685, 0.4957), (0.7749, 0.4582, 0.465), (0.7937, 0.451, 0.4313), (0.8053, 0.4467, 0.395), (0.8094, 0.4457, 0.3577), (0.8044, 0.4482, 0.3229), (0.7922, 0.4539, 0.2909), (0.7738, 0.4621, 0.2631), (0.7499, 0.4729, 0.2404), (0.7219, 0.4851, 0.2237), (0.6907, 0.4991, 0.2138), (0.6572, 0.5131, 0.2113), (0.6421, 0.5043, 0.5535), (0.6755, 0.4826, 0.5413), (0.7069, 0.4624, 0.5225), (0.7348, 0.4446, 0.4976), (0.7583, 0.4298, 0.4673), (0.775, 0.4194, 0.434), (0.7853, 0.4133, 0.3982), (0.7889, 0.4118, 0.3614), (0.7859, 0.4149, 0.3253), (0.7749, 0.4228, 0.2936), (0.7584, 0.4347, 0.266), (0.7373, 0.4497, 0.2435), (0.7122, 0.4676, 0.2267), (0.6844, 0.4868, 0.2166), (0.6544, 0.5078, 0.2129), (0.6377, 0.4993, 0.5541), (0.6662, 0.4719, 0.5426), (0.6928, 0.4464, 0.5243), (0.7164, 0.4239, 0.4998), (0.7363, 0.4053, 0.47), (0.7504, 0.3922, 0.4372), (0.7591, 0.3845, 0.4018), (0.7622, 0.3827, 0.3656), (0.7597, 0.3865, 0.3299), (0.752, 0.3959, 0.2964), (0.7381, 0.4107, 0.2691), (0.7204, 0.4298, 0.2466), (0.6994, 0.4519, 0.23), (0.6759, 0.4766, 0.2197), (0.6506, 0.5032, 0.2145), (0.6326, 0.4952, 0.5547), (0.655, 0.4631, 0.5439), (0.6758, 0.4335, 0.5262), (0.6943, 0.4073, 0.5024), (0.7099, 0.3857, 0.4732), (0.721, 0.3704, 0.4407), (0.7279, 0.3616, 0.4059), (0.7304, 0.3594, 0.3701), (0.7287, 0.3639, 0.3349), (0.7229, 0.3747, 0.3019), (0.7136, 0.3914, 0.2722), (0.7, 0.4134, 0.25), (0.6837, 0.4394, 0.2333), (0.6657, 0.468, 0.2229), (0.6459, 0.4994, 0.2161), (0.6282, 0.525, 0.2135), (0.6267, 0.4922, 0.5554), (0.6424, 0.4568, 0.5453), (0.6568, 0.424, 0.5283), (0.6695, 0.3952, 0.5052), (0.6804, 0.3716, 0.4768), (0.6882, 0.3548, 0.4447), (0.6931, 0.3451, 0.4103), (0.695, 0.3427, 0.3749), (0.6941, 0.3477, 0.3402), (0.6905, 0.3596, 0.3076), (0.6848, 0.3778, 0.2783), (0.6768, 0.4015, 0.2534), (0.6659, 0.4301, 0.2368), (0.6539, 0.462, 0.2262), (0.6407, 0.4966, 0.2177), (0.6204, 0.4904, 0.556), (0.6285, 0.4529, 0.5467), (0.6363, 0.4184, 0.5306), (0.6429, 0.3882, 0.5083), (0.6488, 0.3634, 0.4807), (0.6531, 0.3459, 0.449), (0.656, 0.3357, 0.415), (0.6574, 0.3332, 0.3801), (0.6574, 0.3384, 0.3458), (0.6561, 0.3509, 0.3136), (0.6542, 0.3701, 0.2846), (0.6514, 0.3949, 0.2589), (0.6466, 0.4245, 0.2404), (0.6412, 0.4584, 0.2295), (0.6351, 0.4949, 0.2193), (0.6138, 0.4898, 0.5567), (0.6143, 0.4518, 0.5482), (0.6148, 0.4169, 0.5328), (0.6157, 0.3865, 0.5116), (0.6165, 0.3618, 0.4846), (0.6174, 0.3438, 0.4536), (0.6182, 0.3335, 0.42), (0.6191, 0.3311, 0.3855), (0.62, 0.3363, 0.3516), (0.6211, 0.3489, 0.3197), (0.6232, 0.3684, 0.2909), (0.6254, 0.3933, 0.2645), (0.6266, 0.4231, 0.2449), (0.6281, 0.4574, 0.2328), (0.6292, 0.4944, 0.2209), (0.6071, 0.4905, 0.5573), (0.6, 0.4534, 0.5497), (0.5936, 0.4194, 0.5352), (0.5881, 0.3902, 0.5143), (0.5841, 0.3662, 0.4884), (0.582, 0.3488, 0.4581), (0.5808, 0.3385, 0.4251), (0.5811, 0.3362, 0.391), (0.583, 0.3413, 0.3575), (0.5864, 0.3536, 0.3259), (0.5924, 0.3726, 0.2973), (0.5998, 0.3965, 0.2702), (0.6069, 0.4254, 0.2495), (0.615, 0.4588, 0.236), (0.6228, 0.495, 0.2223), (0.6006, 0.4924, 0.558), (0.5862, 0.4575, 0.5511), (0.5731, 0.4261, 0.537), (0.5621, 0.3984, 0.5169), (0.5532, 0.3765, 0.4913), (0.5473, 0.3602, 0.462), (0.5445, 0.3508, 0.4297), (0.5442, 0.3482, 0.3962), (0.5469, 0.3531, 0.363), (0.5525, 0.3646, 0.3317), (0.5619, 0.3823, 0.3033), (0.574, 0.4045, 0.2756), (0.5876, 0.4314, 0.254), (0.6025, 0.4627, 0.2392), (0.6169, 0.4968, 0.2237), (0.5947, 0.4957, 0.5582), (0.5735, 0.4647, 0.5521), (0.5545, 0.436, 0.5387), (0.5382, 0.4116, 0.5189), (0.5253, 0.3916, 0.4941), (0.5162, 0.3777, 0.4651), (0.5113, 0.3692, 0.4338), (0.511, 0.3671, 0.401), (0.5144, 0.3711, 0.3683), (0.522, 0.3813, 0.3372), (0.5348, 0.3972, 0.309), (0.5509, 0.4169, 0.2806), (0.5689, 0.4408, 0.2581), (0.5901, 0.4689, 0.2424), (0.6115, 0.4997, 0.2244), (0.6137, 0.5228, 0.5576), (0.5898, 0.4998, 0.5583), (0.5627, 0.4736, 0.5524), (0.5384, 0.4499, 0.5396), (0.5176, 0.4284, 0.5208), (0.501, 0.412, 0.4964), (0.4893, 0.3998, 0.4682), (0.4827, 0.3932, 0.4372), (0.4817, 0.3914, 0.4054), (0.4863, 0.3948, 0.3733), (0.4955, 0.4032, 0.3427), (0.5112, 0.4166, 0.3146), (0.5308, 0.4331, 0.2856), (0.5532, 0.4533, 0.2621), (0.5792, 0.479, 0.2434), (0.607, 0.5034, 0.2244), (0.5857, 0.5047, 0.5583), (0.5541, 0.4842, 0.5525), (0.5254, 0.4655, 0.5399), (0.5007, 0.4496, 0.5211), (0.4811, 0.437, 0.4973), (0.4674, 0.4279, 0.4697), (0.4598, 0.422, 0.4397), (0.458, 0.4205, 0.4089), (0.4629, 0.423, 0.3778), (0.4739, 0.4296, 0.3478), (0.4918, 0.4397, 0.3201), (0.5143, 0.4525, 0.2904), (0.5409, 0.4685, 0.2656), (0.5711, 0.4887, 0.2432), (0.6033, 0.508, 0.2243), (0.5827, 0.5103, 0.5584), (0.5476, 0.4962, 0.5526), (0.5158, 0.4834, 0.5401), (0.4885, 0.4724, 0.5214), (0.4666, 0.4638, 0.4976), (0.451, 0.4578, 0.4701), (0.4422, 0.4546, 0.4402), (0.4402, 0.4543, 0.4095), (0.4454, 0.4569, 0.3796), (0.4579, 0.4602, 0.3514), (0.4775, 0.4659, 0.3252), (0.5031, 0.4758, 0.2945), (0.5319, 0.4877, 0.2661), (0.5652, 0.4999, 0.2432), (0.6005, 0.5132, 0.2243), (0.5808, 0.5165, 0.5584), (0.5436, 0.5093, 0.5528), (0.5098, 0.5028, 0.5403), (0.4808, 0.4973, 0.5217), (0.4576, 0.493, 0.4979), (0.441, 0.4901, 0.4704), (0.4316, 0.4886, 0.4405), (0.4296, 0.4886, 0.4097), (0.4348, 0.49, 0.3798), (0.4469, 0.4928, 0.3521), (0.4694, 0.4973, 0.3274), (0.4955, 0.5003, 0.2947), (0.5265, 0.5058, 0.2661), (0.5621, 0.5121, 0.2432), (0.5988, 0.5189, 0.2242), (0.5802, 0.5229, 0.5585), (0.5422, 0.523, 0.5529), (0.5077, 0.5231, 0.5404), (0.4781, 0.5233, 0.5219), (0.4544, 0.5235, 0.4982), (0.4374, 0.5238, 0.4707), (0.4278, 0.5241, 0.4407), (0.4257, 0.5244, 0.4099), (0.4311, 0.5247, 0.3799), (0.4437, 0.5249, 0.3522), (0.4673, 0.5277, 0.3257), (0.493, 0.5246, 0.2947), (0.5248, 0.5246, 0.266), (0.5605, 0.5247, 0.2426), (0.5979, 0.5249, 0.2242), (0.5808, 0.5293, 0.5585), (0.5435, 0.5366, 0.5529), (0.5095, 0.5434, 0.5405), (0.4803, 0.5493, 0.522), (0.4569, 0.554, 0.4984), (0.4402, 0.5576, 0.4708), (0.4309, 0.5597, 0.4408), (0.4297, 0.561, 0.4093), (0.4354, 0.5618, 0.3781), (0.448, 0.5597, 0.3483), (0.4694, 0.5568, 0.3204), (0.4946, 0.5516, 0.291), (0.5258, 0.5438, 0.2651), (0.5609, 0.5374, 0.2421), (0.5978, 0.5308, 0.224), (0.5826, 0.5354, 0.5586), (0.5471, 0.5498, 0.5529), (0.5149, 0.5629, 0.5405), (0.4876, 0.5752, 0.5212), (0.4654, 0.5845, 0.4968), (0.4499, 0.5917, 0.4685), (0.441, 0.5958, 0.4375), (0.4396, 0.5974, 0.4054), (0.445, 0.5958, 0.3733), (0.4573, 0.5918, 0.3425), (0.4775, 0.5849, 0.3142), (0.5016, 0.5753, 0.2853), (0.53, 0.5647, 0.2615), (0.5636, 0.5497, 0.2415), (0.5991, 0.5366, 0.2237), (0.5854, 0.5411, 0.5585), (0.5534, 0.5621, 0.5525), (0.5246, 0.5817, 0.5389), (0.4995, 0.5985, 0.5193), (0.4795, 0.6123, 0.4943), (0.4652, 0.6223, 0.4652), (0.4576, 0.6285, 0.4337), (0.4561, 0.6302, 0.4007), (0.4613, 0.6281, 0.3677), (0.4724, 0.6216, 0.3365), (0.491, 0.6114, 0.3078), (0.5132, 0.5976, 0.2796), (0.539, 0.5818, 0.2568), (0.5692, 0.5615, 0.24), (0.6014, 0.5419, 0.2235), (0.5895, 0.5462, 0.558), (0.5624, 0.5733, 0.551), (0.5374, 0.5978, 0.5371), (0.516, 0.6194, 0.5169), (0.4987, 0.6368, 0.4913), (0.4868, 0.6498, 0.4617), (0.4802, 0.6574, 0.4293), (0.4793, 0.6599, 0.3954), (0.4836, 0.6567, 0.3619), (0.4933, 0.6483, 0.3304), (0.5096, 0.635, 0.3014), (0.5289, 0.6174, 0.2739), (0.5513, 0.597, 0.2521), (0.5775, 0.5721, 0.2368), (0.6049, 0.5466, 0.2226), (0.5946, 0.5503, 0.5573), (0.5732, 0.5821, 0.5494), (0.5535, 0.6113, 0.5349), (0.5364, 0.6366, 0.5141), (0.523, 0.6575, 0.4879), (0.5135, 0.6727, 0.4576), (0.5086, 0.682, 0.4242), (0.5078, 0.6846, 0.3899), (0.5114, 0.6808, 0.3561), (0.5193, 0.6708, 0.3242), (0.5327, 0.6549, 0.295), (0.5484, 0.634, 0.2681), (0.5664, 0.6097, 0.2474), (0.5875, 0.5805, 0.2335), (0.6094, 0.5504, 0.2209), (0.6004, 0.5533, 0.5566), (0.5856, 0.5888, 0.5478), (0.572, 0.6214, 0.5325), (0.5603, 0.65, 0.5111), (0.551, 0.6732, 0.4842), (0.5448, 0.6905, 0.4529), (0.5413, 0.7007, 0.4192), (0.5409, 0.7036, 0.3844), (0.5437, 0.6993, 0.3502), (0.5496, 0.688, 0.318), (0.5595, 0.6701, 0.2886), (0.571, 0.6468, 0.2624), (0.5837, 0.6194, 0.2428), (0.5988, 0.5868, 0.2302), (0.6146, 0.5533, 0.2193), (0.6067, 0.5552, 0.556), (0.5992, 0.5929, 0.5463), (0.5924, 0.6278, 0.5301), (0.5865, 0.6584, 0.5078), (0.5822, 0.6835, 0.48), (0.5791, 0.7018, 0.4483), (0.5776, 0.7128, 0.4142), (0.5776, 0.7159, 0.379), (0.5795, 0.7113, 0.3445), (0.583, 0.6991, 0.3119), (0.5892, 0.68, 0.2823), (0.5958, 0.655, 0.2568), (0.6026, 0.6256, 0.2382), (0.6113, 0.5908, 0.2269), (0.6202, 0.5551, 0.2177), (0.6185, 0.7036, 0.3059), (0.6205, 0.684, 0.2762), (0.6219, 0.6584, 0.2512), (0.6242, 0.5924, 0.2236), (0.6261, 0.5558, 0.2161), (0.3324, 0.5516, 0.6656), (0.3449, 0.5501, 0.6752), (0.3569, 0.5457, 0.6845), (0.3678, 0.5383, 0.6934), (0.3772, 0.5284, 0.7013), (0.3848, 0.5162, 0.708), (0.3903, 0.5024, 0.7132), (0.3935, 0.4873, 0.7168), (0.3943, 0.4716, 0.7186), (0.3925, 0.4559, 0.7185), (0.3884, 0.4407, 0.7165), (0.382, 0.4268, 0.7127), (0.3736, 0.4145, 0.7073), (0.3636, 0.4044, 0.7005), (0.3522, 0.3968, 0.6925), (0.34, 0.3921, 0.6836), (0.3274, 0.3905, 0.6742), (0.3149, 0.3919, 0.6646), (0.3029, 0.3964, 0.6552), (0.2921, 0.4037, 0.6464), (0.2826, 0.4137, 0.6385), (0.275, 0.4258, 0.6318), (0.2695, 0.4397, 0.6265), (0.2663, 0.4547, 0.623), (0.2656, 0.4704, 0.6212), (0.1678, 0.4804, 0.7503), (0.2673, 0.4862, 0.6213), (0.1695, 0.4961, 0.7504), (0.2714, 0.5013, 0.6232), (0.1736, 0.5113, 0.7524), (0.2778, 0.5153, 0.627), (0.18, 0.5252, 0.7561), (0.2862, 0.5276, 0.6324), (0.1884, 0.5375, 0.7615), (0.2963, 0.5377, 0.6393), (0.1985, 0.5476, 0.7684), (0.3076, 0.5452, 0.6473), (0.3198, 0.5499, 0.6562), (0.1607, 0.8698, -0.5572), (0.1453, 0.7454, -0.6795), (0.3179, 0.8214, -0.5548), (0.2792, 0.7052, -0.6766), (0.463, 0.7435, -0.5524), (0.4027, 0.6398, -0.6736), (0.5901, 0.6392, -0.55), (0.511, 0.552, -0.6708), (0.6884, 0.5125, -0.548), (0.597, 0.4448, -0.6682), (-0.5953, 0.6464, -0.5661), (-0.4983, 0.5511, -0.691), (-0.4684, 0.7491, -0.5648), (-0.3904, 0.6396, -0.6896), (-0.3235, 0.8252, -0.5632), (-0.267, 0.7049, -0.6875), (-0.1664, 0.8717, -0.5614), (-0.1332, 0.7452, -0.6851), (-0.002874, 0.8867, -0.5594), (0.006007, 0.7589, -0.6824)], [], [(5, 4, 14, 15), (480, 9, 22, 23), (6, 5, 15, 16), (481, 480, 23, 24), (7, 6, 16, 17), (0, 296, 10), (205, 481, 24), (8, 7, 17, 18), (1, 0, 10, 11), (477, 8, 18, 19), (2, 1, 11, 12), (478, 477, 19, 20), (3, 2, 12, 13), (4, 3, 13, 14), (9, 479, 21, 22), (14, 13, 28, 29), (22, 21, 36, 37), (15, 14, 29, 30), (23, 22, 37, 38), (16, 15, 30, 31), (24, 23, 38, 39), (17, 16, 31, 32), (10, 296, 25), (205, 24, 39), (18, 17, 32, 33), (11, 10, 25, 26), (19, 18, 33, 34), (12, 11, 26, 27), (20, 19, 34, 35), (13, 12, 27, 28), (205, 39, 54), (33, 32, 47, 48), (26, 25, 40, 41), (34, 33, 48, 49), (27, 26, 41, 42), (35, 34, 49, 50), (28, 27, 42, 43), (29, 28, 43, 44), (37, 36, 51, 52), (30, 29, 44, 45), (38, 37, 52, 53), (31, 30, 45, 46), (39, 38, 53, 54), (32, 31, 46, 47), (25, 296, 40), (52, 51, 66, 67), (45, 44, 59, 60), (53, 52, 67, 68), (46, 45, 60, 61), (54, 53, 68, 69), (47, 46, 61, 62), (40, 296, 55), (205, 54, 69), (48, 47, 62, 63), (41, 40, 55, 56), (49, 48, 63, 64), (42, 41, 56, 57), (50, 49, 64, 65), (43, 42, 57, 58), (44, 43, 58, 59), (56, 55, 70, 71), (64, 63, 78, 79), (57, 56, 71, 72), (65, 64, 79, 80), (58, 57, 72, 73), (59, 58, 73, 74), (67, 66, 81, 82), (60, 59, 74, 75), (68, 67, 82, 83), (61, 60, 75, 76), (69, 68, 83, 84), (62, 61, 76, 77), (55, 296, 70), (205, 69, 84), (63, 62, 77, 78), (75, 74, 89, 90), (83, 82, 97, 98), (76, 75, 90, 91), (84, 83, 98, 99), (77, 76, 91, 92), (70, 296, 85), (205, 84, 99), (78, 77, 92, 93), (71, 70, 85, 86), (79, 78, 93, 94), (72, 71, 86, 87), (80, 79, 94, 95), (73, 72, 87, 88), (81, 80, 95, 96), (74, 73, 88, 89), (82, 81, 96, 97), (94, 93, 108, 109), (87, 86, 101, 102), (95, 94, 109, 110), (88, 87, 102, 103), (96, 95, 110, 111), (89, 88, 103, 104), (97, 96, 111, 112), (90, 89, 104, 105), (98, 97, 112, 113), (91, 90, 105, 106), (99, 98, 113, 114), (92, 91, 106, 107), (85, 296, 100), (205, 99, 114), (93, 92, 107, 108), (86, 85, 100, 101), (113, 112, 127, 128), (106, 105, 120, 121), (114, 113, 128, 129), (107, 106, 121, 122), (100, 296, 115), (205, 114, 129), (108, 107, 122, 123), (101, 100, 115, 116), (109, 108, 123, 124), (102, 101, 116, 117), (110, 109, 124, 125), (103, 102, 117, 118), (111, 110, 125, 126), (104, 103, 118, 119), (112, 111, 126, 127), (105, 104, 119, 120), (117, 116, 131, 132), (125, 124, 139, 140), (118, 117, 132, 133), (126, 125, 140, 141), (119, 118, 133, 134), (127, 126, 141, 142), (120, 119, 134, 135), (128, 127, 142, 143), (121, 120, 135, 136), (129, 128, 143, 144), (122, 121, 136, 137), (115, 296, 130), (205, 129, 144), (123, 122, 137, 138), (116, 115, 130, 131), (124, 123, 138, 139), (136, 135, 150, 151), (144, 143, 158, 159), (137, 136, 151, 152), (130, 296, 145), (205, 144, 159), (138, 137, 152, 153), (131, 130, 145, 146), (139, 138, 153, 154), (132, 131, 146, 147), (140, 139, 154, 155), (133, 132, 147, 148), (141, 140, 155, 156), (134, 133, 148, 149), (142, 141, 156, 157), (135, 134, 149, 150), (143, 142, 157, 158), (155, 154, 169, 170), (148, 147, 162, 163), (156, 155, 170, 171), (149, 148, 163, 164), (157, 156, 171, 172), (150, 149, 164, 165), (158, 157, 172, 173), (151, 150, 165, 166), (159, 158, 173, 174), (152, 151, 166, 167), (145, 296, 160), (205, 159, 174), (153, 152, 167, 168), (146, 145, 160, 161), (154, 153, 168, 169), (147, 146, 161, 162), (174, 173, 188, 189), (167, 166, 181, 182), (160, 296, 175), (205, 174, 189), (168, 167, 182, 183), (161, 160, 175, 176), (169, 168, 183, 184), (162, 161, 176, 177), (170, 169, 184, 185), (163, 162, 177, 178), (171, 170, 185, 186), (164, 163, 178, 179), (172, 171, 186, 187), (165, 164, 179, 180), (173, 172, 187, 188), (166, 165, 180, 181), (186, 185, 200, 201), (179, 178, 193, 194), (187, 186, 201, 202), (180, 179, 194, 195), (188, 187, 202, 203), (181, 180, 195, 196), (189, 188, 203, 204), (182, 181, 196, 197), (175, 296, 190), (205, 189, 204), (183, 182, 197, 198), (176, 175, 190, 191), (184, 183, 198, 199), (177, 176, 191, 192), (185, 184, 199, 200), (178, 177, 192, 193), (190, 296, 206), (205, 204, 220), (198, 197, 213, 214), (191, 190, 206, 207), (199, 198, 214, 215), (192, 191, 207, 208), (200, 199, 215, 216), (193, 192, 208, 209), (201, 200, 216, 217), (194, 193, 209, 210), (202, 201, 217, 218), (195, 194, 210, 211), (203, 202, 218, 219), (196, 195, 211, 212), (204, 203, 219, 220), (197, 196, 212, 213), (210, 209, 224, 225), (218, 217, 232, 233), (211, 210, 225, 226), (219, 218, 233, 234), (212, 211, 226, 227), (220, 219, 234, 235), (213, 212, 227, 228), (206, 296, 221), (205, 220, 235), (214, 213, 228, 229), (207, 206, 221, 222), (215, 214, 229, 230), (208, 207, 222, 223), (216, 215, 230, 231), (209, 208, 223, 224), (217, 216, 231, 232), (229, 228, 243, 244), (222, 221, 236, 237), (230, 229, 244, 245), (223, 222, 237, 238), (231, 230, 245, 246), (224, 223, 238, 239), (232, 231, 246, 247), (225, 224, 239, 240), (233, 232, 247, 248), (226, 225, 240, 241), (234, 233, 248, 249), (227, 226, 241, 242), (235, 234, 249, 250), (228, 227, 242, 243), (221, 296, 236), (205, 235, 250), (248, 247, 262, 263), (241, 240, 255, 256), (249, 248, 263, 264), (242, 241, 256, 257), (250, 249, 264, 265), (243, 242, 257, 258), (236, 296, 251), (205, 250, 265), (244, 243, 258, 259), (237, 236, 251, 252), (245, 244, 259, 260), (238, 237, 252, 253), (246, 245, 260, 261), (239, 238, 253, 254), (247, 246, 261, 262), (240, 239, 254, 255), (252, 251, 266, 267), (260, 259, 274, 275), (253, 252, 267, 268), (261, 260, 275, 276), (254, 253, 268, 269), (262, 261, 276, 277), (255, 254, 269, 270), (263, 262, 277, 278), (256, 255, 270, 271), (264, 263, 278, 279), (257, 256, 271, 272), (265, 264, 279, 280), (258, 257, 272, 273), (251, 296, 266), (205, 265, 280), (259, 258, 273, 274), (271, 270, 285, 286), (279, 278, 293, 294), (272, 271, 286, 287), (280, 279, 294, 295), (273, 272, 287, 288), (266, 296, 281), (205, 280, 295), (274, 273, 288, 289), (267, 266, 281, 282), (275, 274, 289, 290), (268, 267, 282, 283), (276, 275, 290, 291), (269, 268, 283, 284), (277, 276, 291, 292), (270, 269, 284, 285), (278, 277, 292, 293), (290, 289, 305, 306), (283, 282, 298, 299), (291, 290, 306, 307), (284, 283, 299, 300), (292, 291, 307, 308), (285, 284, 300, 301), (293, 292, 308, 309), (286, 285, 301, 302), (294, 293, 309, 310), (287, 286, 302, 303), (295, 294, 310, 311), (288, 287, 303, 304), (281, 296, 297), (205, 295, 311), (289, 288, 304, 305), (282, 281, 297, 298), (310, 309, 324, 325), (303, 302, 317, 318), (311, 310, 325, 326), (304, 303, 318, 319), (297, 296, 312), (205, 311, 326), (305, 304, 319, 320), (298, 297, 312, 313), (306, 305, 320, 321), (299, 298, 313, 314), (307, 306, 321, 322), (300, 299, 314, 315), (308, 307, 322, 323), (301, 300, 315, 316), (309, 308, 323, 324), (302, 301, 316, 317), (322, 321, 336, 337), (315, 314, 329, 330), (323, 322, 337, 338), (316, 315, 330, 331), (324, 323, 338, 339), (317, 316, 331, 332), (325, 324, 339, 340), (318, 317, 332, 333), (326, 325, 340, 341), (319, 318, 333, 334), (312, 296, 327), (205, 326, 341), (320, 319, 334, 335), (313, 312, 327, 328), (321, 320, 335, 336), (314, 313, 328, 329), (341, 340, 355, 356), (334, 333, 348, 349), (327, 296, 342), (205, 341, 356), (335, 334, 349, 350), (328, 327, 342, 343), (336, 335, 350, 351), (329, 328, 343, 344), (337, 336, 351, 352), (330, 329, 344, 345), (338, 337, 352, 353), (331, 330, 345, 346), (339, 338, 353, 354), (332, 331, 346, 347), (340, 339, 354, 355), (333, 332, 347, 348), (345, 344, 359, 360), (353, 352, 367, 368), (346, 345, 360, 361), (354, 353, 368, 369), (347, 346, 361, 362), (355, 354, 369, 370), (348, 347, 362, 363), (356, 355, 370, 371), (349, 348, 363, 364), (342, 296, 357), (205, 356, 371), (350, 349, 364, 365), (343, 342, 357, 358), (351, 350, 365, 366), (344, 343, 358, 359), (352, 351, 366, 367), (364, 363, 378, 379), (357, 296, 372), (205, 371, 386), (365, 364, 379, 380), (358, 357, 372, 373), (366, 365, 380, 381), (359, 358, 373, 374), (367, 366, 381, 382), (360, 359, 374, 375), (368, 367, 382, 383), (361, 360, 375, 376), (369, 368, 383, 384), (362, 361, 376, 377), (370, 369, 384, 385), (363, 362, 377, 378), (371, 370, 385, 386), (383, 382, 397, 398), (376, 375, 390, 391), (384, 383, 398, 399), (377, 376, 391, 392), (385, 384, 399, 400), (378, 377, 392, 393), (386, 385, 400, 401), (379, 378, 393, 394), (372, 296, 387), (205, 386, 401), (380, 379, 394, 395), (373, 372, 387, 388), (381, 380, 395, 396), (374, 373, 388, 389), (382, 381, 396, 397), (375, 374, 389, 390), (387, 296, 402), (205, 401, 416), (395, 394, 409, 410), (388, 387, 402, 403), (396, 395, 410, 411), (389, 388, 403, 404), (397, 396, 411, 412), (390, 389, 404, 405), (398, 397, 412, 413), (391, 390, 405, 406), (399, 398, 413, 414), (392, 391, 406, 407), (400, 399, 414, 415), (393, 392, 407, 408), (401, 400, 415, 416), (394, 393, 408, 409), (406, 405, 420, 421), (414, 413, 428, 429), (407, 406, 421, 422), (415, 414, 429, 430), (408, 407, 422, 423), (416, 415, 430, 431), (409, 408, 423, 424), (402, 296, 417), (205, 416, 431), (410, 409, 424, 425), (403, 402, 417, 418), (411, 410, 425, 426), (404, 403, 418, 419), (412, 411, 426, 427), (405, 404, 419, 420), (413, 412, 427, 428), (425, 424, 439, 440), (418, 417, 432, 433), (426, 425, 440, 441), (419, 418, 433, 434), (427, 426, 441, 442), (420, 419, 434, 435), (421, 420, 435, 436), (429, 428, 443, 444), (422, 421, 436, 437), (430, 429, 444, 445), (423, 422, 437, 438), (431, 430, 445, 446), (424, 423, 438, 439), (417, 296, 432), (205, 431, 446), (444, 443, 458, 459), (437, 436, 451, 452), (445, 444, 459, 460), (438, 437, 452, 453), (446, 445, 460, 461), (439, 438, 453, 454), (432, 296, 447), (205, 446, 461), (440, 439, 454, 455), (433, 432, 447, 448), (441, 440, 455, 456), (434, 433, 448, 449), (442, 441, 456, 457), (435, 434, 449, 450), (436, 435, 450, 451), (456, 455, 470, 471), (449, 448, 463, 464), (457, 456, 471, 472), (450, 449, 464, 465), (451, 450, 465, 466), (459, 458, 473, 474), (452, 451, 466, 467), (460, 459, 474, 475), (453, 452, 467, 468), (461, 460, 475, 476), (454, 453, 468, 469), (447, 296, 462), (205, 461, 476), (455, 454, 469, 470), (448, 447, 462, 463), (475, 474, 9, 480), (468, 467, 5, 6), (476, 475, 480, 481), (469, 468, 6, 7), (462, 296, 0), (205, 476, 481), (470, 469, 7, 8), (463, 462, 0, 1), (471, 470, 8, 477), (464, 463, 1, 2), (472, 471, 477, 478), (465, 464, 2, 3), (466, 465, 3, 4), (474, 473, 479, 9), (467, 466, 4, 5), (482, 778, 492), (687, 963, 506), (490, 489, 499, 500), (483, 482, 492, 493), (959, 490, 500, 501), (484, 483, 493, 494), (960, 959, 501, 502), (485, 484, 494, 495), (961, 960, 502, 503), (486, 485, 495, 496), (491, 961, 503, 504), (487, 486, 496, 497), (962, 491, 504, 505), (488, 487, 497, 498), (963, 962, 505, 506), (489, 488, 498, 499), (498, 497, 512, 513), (506, 505, 520, 521), (499, 498, 513, 514), (492, 778, 507), (687, 506, 521), (500, 499, 514, 515), (493, 492, 507, 508), (501, 500, 515, 516), (494, 493, 508, 509), (502, 501, 516, 517), (495, 494, 509, 510), (503, 502, 517, 518), (496, 495, 510, 511), (504, 503, 518, 519), (497, 496, 511, 512), (505, 504, 519, 520), (517, 516, 531, 532), (510, 509, 524, 525), (518, 517, 532, 533), (511, 510, 525, 526), (519, 518, 533, 534), (512, 511, 526, 527), (520, 519, 534, 535), (513, 512, 527, 528), (521, 520, 535, 536), (514, 513, 528, 529), (507, 778, 522), (687, 521, 536), (515, 514, 529, 530), (508, 507, 522, 523), (516, 515, 530, 531), (509, 508, 523, 524), (536, 535, 550, 551), (529, 528, 543, 544), (522, 778, 537), (687, 536, 551), (530, 529, 544, 545), (523, 522, 537, 538), (531, 530, 545, 546), (524, 523, 538, 539), (532, 531, 546, 547), (525, 524, 539, 540), (533, 532, 547, 548), (526, 525, 540, 541), (534, 533, 548, 549), (527, 526, 541, 542), (535, 534, 549, 550), (528, 527, 542, 543), (548, 547, 562, 563), (541, 540, 555, 556), (549, 548, 563, 564), (542, 541, 556, 557), (550, 549, 564, 565), (543, 542, 557, 558), (551, 550, 565, 566), (544, 543, 558, 559), (537, 778, 552), (687, 551, 566), (545, 544, 559, 560), (538, 537, 552, 553), (546, 545, 560, 561), (539, 538, 553, 554), (547, 546, 561, 562), (540, 539, 554, 555), (552, 778, 567), (687, 566, 581), (560, 559, 574, 575), (553, 552, 567, 568), (561, 560, 575, 576), (554, 553, 568, 569), (562, 561, 576, 577), (555, 554, 569, 570), (563, 562, 577, 578), (556, 555, 570, 571), (564, 563, 578, 579), (557, 556, 571, 572), (565, 564, 579, 580), (558, 557, 572, 573), (566, 565, 580, 581), (559, 558, 573, 574), (571, 570, 585, 586), (579, 578, 593, 594), (572, 571, 586, 587), (580, 579, 594, 595), (573, 572, 587, 588), (581, 580, 595, 596), (574, 573, 588, 589), (567, 778, 582), (687, 581, 596), (575, 574, 589, 590), (568, 567, 582, 583), (576, 575, 590, 591), (569, 568, 583, 584), (577, 576, 591, 592), (570, 569, 584, 585), (578, 577, 592, 593), (590, 589, 604, 605), (583, 582, 597, 598), (591, 590, 605, 606), (584, 583, 598, 599), (592, 591, 606, 607), (585, 584, 599, 600), (593, 592, 607, 608), (586, 585, 600, 601), (594, 593, 608, 609), (587, 586, 601, 602), (595, 594, 609, 610), (588, 587, 602, 603), (596, 595, 610, 611), (589, 588, 603, 604), (582, 778, 597), (687, 596, 611), (609, 608, 623, 624), (602, 601, 616, 617), (610, 609, 624, 625), (603, 602, 617, 618), (611, 610, 625, 626), (604, 603, 618, 619), (597, 778, 612), (687, 611, 626), (605, 604, 619, 620), (598, 597, 612, 613), (606, 605, 620, 621), (599, 598, 613, 614), (607, 606, 621, 622), (600, 599, 614, 615), (608, 607, 622, 623), (601, 600, 615, 616), (613, 612, 627, 628), (621, 620, 635, 636), (614, 613, 628, 629), (622, 621, 636, 637), (615, 614, 629, 630), (623, 622, 637, 638), (616, 615, 630, 631), (624, 623, 638, 639), (617, 616, 631, 632), (625, 624, 639, 640), (618, 617, 632, 633), (626, 625, 640, 641), (619, 618, 633, 634), (612, 778, 627), (687, 626, 641), (620, 619, 634, 635), (632, 631, 646, 647), (640, 639, 654, 655), (633, 632, 647, 648), (641, 640, 655, 656), (634, 633, 648, 649), (627, 778, 642), (687, 641, 656), (635, 634, 649, 650), (628, 627, 642, 643), (636, 635, 650, 651), (629, 628, 643, 644), (637, 636, 651, 652), (630, 629, 644, 645), (638, 637, 652, 653), (631, 630, 645, 646), (639, 638, 653, 654), (651, 650, 665, 666), (644, 643, 658, 659), (652, 651, 666, 667), (645, 644, 659, 660), (653, 652, 667, 668), (646, 645, 660, 661), (654, 653, 668, 669), (647, 646, 661, 662), (655, 654, 669, 670), (648, 647, 662, 663), (656, 655, 670, 671), (649, 648, 663, 664), (642, 778, 657), (687, 656, 671), (650, 649, 664, 665), (643, 642, 657, 658), (670, 669, 684, 685), (663, 662, 677, 678), (671, 670, 685, 686), (664, 663, 678, 679), (657, 778, 672), (687, 671, 686), (665, 664, 679, 680), (658, 657, 672, 673), (666, 665, 680, 681), (659, 658, 673, 674), (667, 666, 681, 682), (660, 659, 674, 675), (668, 667, 682, 683), (661, 660, 675, 676), (669, 668, 683, 684), (662, 661, 676, 677), (682, 681, 697, 698), (675, 674, 690, 691), (683, 682, 698, 699), (676, 675, 691, 692), (684, 683, 699, 700), (677, 676, 692, 693), (685, 684, 700, 701), (678, 677, 693, 694), (686, 685, 701, 702), (679, 678, 694, 695), (672, 778, 688), (687, 686, 702), (680, 679, 695, 696), (673, 672, 688, 689), (681, 680, 696, 697), (674, 673, 689, 690), (702, 701, 716, 717), (695, 694, 709, 710), (688, 778, 703), (687, 702, 717), (696, 695, 710, 711), (689, 688, 703, 704), (697, 696, 711, 712), (690, 689, 704, 705), (698, 697, 712, 713), (691, 690, 705, 706), (699, 698, 713, 714), (692, 691, 706, 707), (700, 699, 714, 715), (693, 692, 707, 708), (701, 700, 715, 716), (694, 693, 708, 709), (706, 705, 720, 721), (714, 713, 728, 729), (707, 706, 721, 722), (715, 714, 729, 730), (708, 707, 722, 723), (716, 715, 730, 731), (709, 708, 723, 724), (717, 716, 731, 732), (710, 709, 724, 725), (703, 778, 718), (687, 717, 732), (711, 710, 725, 726), (704, 703, 718, 719), (712, 711, 726, 727), (705, 704, 719, 720), (713, 712, 727, 728), (725, 724, 739, 740), (718, 778, 733), (687, 732, 747), (726, 725, 740, 741), (719, 718, 733, 734), (727, 726, 741, 742), (720, 719, 734, 735), (728, 727, 742, 743), (721, 720, 735, 736), (729, 728, 743, 744), (722, 721, 736, 737), (730, 729, 744, 745), (723, 722, 737, 738), (731, 730, 745, 746), (724, 723, 738, 739), (732, 731, 746, 747), (744, 743, 758, 759), (737, 736, 751, 752), (745, 744, 759, 760), (738, 737, 752, 753), (746, 745, 760, 761), (739, 738, 753, 754), (747, 746, 761, 762), (740, 739, 754, 755), (733, 778, 748), (687, 747, 762), (741, 740, 755, 756), (734, 733, 748, 749), (742, 741, 756, 757), (735, 734, 749, 750), (743, 742, 757, 758), (736, 735, 750, 751), (748, 778, 763), (687, 762, 777), (756, 755, 770, 771), (749, 748, 763, 764), (757, 756, 771, 772), (750, 749, 764, 765), (758, 757, 772, 773), (751, 750, 765, 766), (759, 758, 773, 774), (752, 751, 766, 767), (760, 759, 774, 775), (753, 752, 767, 768), (761, 760, 775, 776), (754, 753, 768, 769), (762, 761, 776, 777), (755, 754, 769, 770), (767, 766, 782, 783), (775, 774, 790, 791), (768, 767, 783, 784), (776, 775, 791, 792), (769, 768, 784, 785), (777, 776, 792, 793), (770, 769, 785, 786), (763, 778, 779), (687, 777, 793), (771, 770, 786, 787), (764, 763, 779, 780), (772, 771, 787, 788), (765, 764, 780, 781), (773, 772, 788, 789), (766, 765, 781, 782), (774, 773, 789, 790), (789, 788, 803, 804), (780, 779, 794, 795), (782, 781, 796, 797), (790, 789, 804, 805), (783, 782, 797, 798), (781, 780, 795, 796), (791, 790, 805, 806), (784, 783, 798, 799), (792, 791, 806, 807), (785, 784, 799, 800), (793, 792, 807, 808), (786, 785, 800, 801), (687, 793, 808), (787, 786, 801, 802), (788, 787, 802, 803), (779, 778, 794), (808, 807, 822, 823), (801, 800, 815, 816), (794, 778, 809), (687, 808, 823), (802, 801, 816, 817), (795, 794, 809, 810), (803, 802, 817, 818), (796, 795, 810, 811), (804, 803, 818, 819), (797, 796, 811, 812), (805, 804, 819, 820), (798, 797, 812, 813), (806, 805, 820, 821), (799, 798, 813, 814), (807, 806, 821, 822), (800, 799, 814, 815), (820, 819, 834, 835), (813, 812, 827, 828), (821, 820, 835, 836), (814, 813, 828, 829), (822, 821, 836, 837), (815, 814, 829, 830), (823, 822, 837, 838), (816, 815, 830, 831), (809, 778, 824), (687, 823, 838), (817, 816, 831, 832), (810, 809, 824, 825), (818, 817, 832, 833), (811, 810, 825, 826), (819, 818, 833, 834), (812, 811, 826, 827), (824, 778, 839), (687, 838, 853), (832, 831, 846, 847), (825, 824, 839, 840), (833, 832, 847, 848), (826, 825, 840, 841), (834, 833, 848, 849), (827, 826, 841, 842), (835, 834, 849, 850), (828, 827, 842, 843), (836, 835, 850, 851), (829, 828, 843, 844), (837, 836, 851, 852), (830, 829, 844, 845), (838, 837, 852, 853), (831, 830, 845, 846), (843, 842, 857, 858), (851, 850, 865, 866), (844, 843, 858, 859), (852, 851, 866, 867), (845, 844, 859, 860), (853, 852, 867, 868), (846, 845, 860, 861), (839, 778, 854), (687, 853, 868), (847, 846, 861, 862), (840, 839, 854, 855), (848, 847, 862, 863), (841, 840, 855, 856), (849, 848, 863, 864), (842, 841, 856, 857), (850, 849, 864, 865), (862, 861, 876, 877), (855, 854, 869, 870), (863, 862, 877, 878), (856, 855, 870, 871), (864, 863, 878, 879), (857, 856, 871, 872), (865, 864, 879, 880), (858, 857, 872, 873), (866, 865, 880, 881), (859, 858, 873, 874), (867, 866, 881, 882), (860, 859, 874, 875), (868, 867, 882, 883), (861, 860, 875, 876), (854, 778, 869), (687, 868, 883), (881, 880, 895, 896), (874, 873, 888, 889), (882, 881, 896, 897), (875, 874, 889, 890), (883, 882, 897, 898), (876, 875, 890, 891), (869, 778, 884), (687, 883, 898), (877, 876, 891, 892), (870, 869, 884, 885), (878, 877, 892, 893), (871, 870, 885, 886), (879, 878, 893, 894), (872, 871, 886, 887), (880, 879, 894, 895), (873, 872, 887, 888), (885, 884, 899, 900), (893, 892, 907, 908), (886, 885, 900, 901), (894, 893, 908, 909), (887, 886, 901, 902), (895, 894, 909, 910), (888, 887, 902, 903), (896, 895, 910, 911), (889, 888, 903, 904), (897, 896, 911, 912), (890, 889, 904, 905), (898, 897, 912, 913), (891, 890, 905, 906), (884, 778, 899), (687, 898, 913), (892, 891, 906, 907), (904, 903, 918, 919), (912, 911, 926, 927), (905, 904, 919, 920), (913, 912, 927, 928), (906, 905, 920, 921), (899, 778, 914), (687, 913, 928), (907, 906, 921, 922), (900, 899, 914, 915), (908, 907, 922, 923), (901, 900, 915, 916), (909, 908, 923, 924), (902, 901, 916, 917), (910, 909, 924, 925), (903, 902, 917, 918), (911, 910, 925, 926), (923, 922, 937, 938), (916, 915, 930, 931), (924, 923, 938, 939), (917, 916, 931, 932), (925, 924, 939, 940), (918, 917, 932, 933), (926, 925, 940, 941), (919, 918, 933, 934), (927, 926, 941, 942), (920, 919, 934, 935), (928, 927, 942, 943), (921, 920, 935, 936), (914, 778, 929), (687, 928, 943), (922, 921, 936, 937), (915, 914, 929, 930), (942, 941, 956, 957), (935, 934, 949, 950), (943, 942, 957, 958), (936, 935, 950, 951), (929, 778, 944), (687, 943, 958), (937, 936, 951, 952), (930, 929, 944, 945), (938, 937, 952, 953), (931, 930, 945, 946), (939, 938, 953, 954), (932, 931, 946, 947), (940, 939, 954, 955), (933, 932, 947, 948), (941, 940, 955, 956), (934, 933, 948, 949), (954, 953, 959, 960), (947, 946, 484, 485), (955, 954, 960, 961), (948, 947, 485, 486), (956, 955, 961, 491), (949, 948, 486, 487), (957, 956, 491, 962), (950, 949, 487, 488), (958, 957, 962, 963), (951, 950, 488, 489), (944, 778, 482), (687, 958, 963), (952, 951, 489, 490), (945, 944, 482, 483), (953, 952, 490, 959), (946, 945, 483, 484), (970, 969, 979, 980), (1445, 1444, 987, 988), (971, 970, 980, 981), (964, 1260, 974), (1169, 1445, 988), (972, 971, 981, 982), (965, 964, 974, 975), (1441, 972, 982, 983), (966, 965, 975, 976), (1442, 1441, 983, 984), (967, 966, 976, 977), (1443, 1442, 984, 985), (968, 967, 977, 978), (973, 1443, 985, 986), (969, 968, 978, 979), (1444, 973, 986, 987), (986, 985, 1000, 1001), (979, 978, 993, 994), (987, 986, 1001, 1002), (980, 979, 994, 995), (988, 987, 1002, 1003), (981, 980, 995, 996), (974, 1260, 989), (1169, 988, 1003), (982, 981, 996, 997), (975, 974, 989, 990), (983, 982, 997, 998), (976, 975, 990, 991), (984, 983, 998, 999), (977, 976, 991, 992), (985, 984, 999, 1000), (978, 977, 992, 993), (998, 997, 1012, 1013), (991, 990, 1005, 1006), (999, 998, 1013, 1014), (992, 991, 1006, 1007), (1000, 999, 1014, 1015), (993, 992, 1007, 1008), (1001, 1000, 1015, 1016), (994, 993, 1008, 1009), (1002, 1001, 1016, 1017), (995, 994, 1009, 1010), (1003, 1002, 1017, 1018), (996, 995, 1010, 1011), (989, 1260, 1004), (1169, 1003, 1018), (997, 996, 1011, 1012), (990, 989, 1004, 1005), (1017, 1016, 1031, 1032), (1010, 1009, 1024, 1025), (1018, 1017, 1032, 1033), (1011, 1010, 1025, 1026), (1004, 1260, 1019), (1169, 1018, 1033), (1012, 1011, 1026, 1027), (1005, 1004, 1019, 1020), (1013, 1012, 1027, 1028), (1006, 1005, 1020, 1021), (1014, 1013, 1028, 1029), (1007, 1006, 1021, 1022), (1015, 1014, 1029, 1030), (1008, 1007, 1022, 1023), (1016, 1015, 1030, 1031), (1009, 1008, 1023, 1024), (1021, 1020, 1035, 1036), (1029, 1028, 1043, 1044), (1022, 1021, 1036, 1037), (1030, 1029, 1044, 1045), (1023, 1022, 1037, 1038), (1031, 1030, 1045, 1046), (1024, 1023, 1038, 1039), (1032, 1031, 1046, 1047), (1025, 1024, 1039, 1040), (1033, 1032, 1047, 1048), (1026, 1025, 1040, 1041), (1019, 1260, 1034), (1169, 1033, 1048), (1027, 1026, 1041, 1042), (1020, 1019, 1034, 1035), (1028, 1027, 1042, 1043), (1040, 1039, 1054, 1055), (1048, 1047, 1062, 1063), (1041, 1040, 1055, 1056), (1034, 1260, 1049), (1169, 1048, 1063), (1042, 1041, 1056, 1057), (1035, 1034, 1049, 1050), (1043, 1042, 1057, 1058), (1036, 1035, 1050, 1051), (1044, 1043, 1058, 1059), (1037, 1036, 1051, 1052), (1045, 1044, 1059, 1060), (1038, 1037, 1052, 1053), (1046, 1045, 1060, 1061), (1039, 1038, 1053, 1054), (1047, 1046, 1061, 1062), (1059, 1058, 1073, 1074), (1052, 1051, 1066, 1067), (1060, 1059, 1074, 1075), (1053, 1052, 1067, 1068), (1061, 1060, 1075, 1076), (1054, 1053, 1068, 1069), (1062, 1061, 1076, 1077), (1055, 1054, 1069, 1070), (1063, 1062, 1077, 1078), (1056, 1055, 1070, 1071), (1049, 1260, 1064), (1169, 1063, 1078), (1057, 1056, 1071, 1072), (1050, 1049, 1064, 1065), (1058, 1057, 1072, 1073), (1051, 1050, 1065, 1066), (1078, 1077, 1092, 1093), (1071, 1070, 1085, 1086), (1064, 1260, 1079), (1169, 1078, 1093), (1072, 1071, 1086, 1087), (1065, 1064, 1079, 1080), (1073, 1072, 1087, 1088), (1066, 1065, 1080, 1081), (1074, 1073, 1088, 1089), (1067, 1066, 1081, 1082), (1075, 1074, 1089, 1090), (1068, 1067, 1082, 1083), (1076, 1075, 1090, 1091), (1069, 1068, 1083, 1084), (1077, 1076, 1091, 1092), (1070, 1069, 1084, 1085), (1082, 1081, 1096, 1097), (1090, 1089, 1104, 1105), (1083, 1082, 1097, 1098), (1091, 1090, 1105, 1106), (1084, 1083, 1098, 1099), (1092, 1091, 1106, 1107), (1085, 1084, 1099, 1100), (1093, 1092, 1107, 1108), (1086, 1085, 1100, 1101), (1079, 1260, 1094), (1169, 1093, 1108), (1087, 1086, 1101, 1102), (1080, 1079, 1094, 1095), (1088, 1087, 1102, 1103), (1081, 1080, 1095, 1096), (1089, 1088, 1103, 1104), (1101, 1100, 1115, 1116), (1094, 1260, 1109), (1169, 1108, 1123), (1102, 1101, 1116, 1117), (1095, 1094, 1109, 1110), (1103, 1102, 1117, 1118), (1096, 1095, 1110, 1111), (1104, 1103, 1118, 1119), (1097, 1096, 1111, 1112), (1105, 1104, 1119, 1120), (1098, 1097, 1112, 1113), (1106, 1105, 1120, 1121), (1099, 1098, 1113, 1114), (1107, 1106, 1121, 1122), (1100, 1099, 1114, 1115), (1108, 1107, 1122, 1123), (1120, 1119, 1134, 1135), (1113, 1112, 1127, 1128), (1121, 1120, 1135, 1136), (1114, 1113, 1128, 1129), (1122, 1121, 1136, 1137), (1115, 1114, 1129, 1130), (1123, 1122, 1137, 1138), (1116, 1115, 1130, 1131), (1109, 1260, 1124), (1169, 1123, 1138), (1117, 1116, 1131, 1132), (1110, 1109, 1124, 1125), (1118, 1117, 1132, 1133), (1111, 1110, 1125, 1126), (1119, 1118, 1133, 1134), (1112, 1111, 1126, 1127), (1169, 1138, 1153), (1132, 1131, 1146, 1147), (1125, 1124, 1139, 1140), (1133, 1132, 1147, 1148), (1126, 1125, 1140, 1141), (1134, 1133, 1148, 1149), (1127, 1126, 1141, 1142), (1135, 1134, 1149, 1150), (1128, 1127, 1142, 1143), (1136, 1135, 1150, 1151), (1129, 1128, 1143, 1144), (1137, 1136, 1151, 1152), (1130, 1129, 1144, 1145), (1138, 1137, 1152, 1153), (1131, 1130, 1145, 1146), (1124, 1260, 1139), (1151, 1150, 1165, 1166), (1144, 1143, 1158, 1159), (1152, 1151, 1166, 1167), (1145, 1144, 1159, 1160), (1153, 1152, 1167, 1168), (1146, 1145, 1160, 1161), (1139, 1260, 1154), (1169, 1153, 1168), (1147, 1146, 1161, 1162), (1140, 1139, 1154, 1155), (1148, 1147, 1162, 1163), (1141, 1140, 1155, 1156), (1149, 1148, 1163, 1164), (1142, 1141, 1156, 1157), (1150, 1149, 1164, 1165), (1143, 1142, 1157, 1158), (1155, 1154, 1170, 1171), (1163, 1162, 1178, 1179), (1156, 1155, 1171, 1172), (1164, 1163, 1179, 1180), (1157, 1156, 1172, 1173), (1165, 1164, 1180, 1181), (1158, 1157, 1173, 1174), (1166, 1165, 1181, 1182), (1159, 1158, 1174, 1175), (1167, 1166, 1182, 1183), (1160, 1159, 1175, 1176), (1168, 1167, 1183, 1184), (1161, 1160, 1176, 1177), (1154, 1260, 1170), (1169, 1168, 1184), (1162, 1161, 1177, 1178), (1175, 1174, 1189, 1190), (1183, 1182, 1197, 1198), (1176, 1175, 1190, 1191), (1184, 1183, 1198, 1199), (1177, 1176, 1191, 1192), (1170, 1260, 1185), (1169, 1184, 1199), (1178, 1177, 1192, 1193), (1171, 1170, 1185, 1186), (1179, 1178, 1193, 1194), (1172, 1171, 1186, 1187), (1180, 1179, 1194, 1195), (1173, 1172, 1187, 1188), (1181, 1180, 1195, 1196), (1174, 1173, 1188, 1189), (1182, 1181, 1196, 1197), (1194, 1193, 1208, 1209), (1187, 1186, 1201, 1202), (1195, 1194, 1209, 1210), (1188, 1187, 1202, 1203), (1196, 1195, 1210, 1211), (1189, 1188, 1203, 1204), (1197, 1196, 1211, 1212), (1190, 1189, 1204, 1205), (1198, 1197, 1212, 1213), (1191, 1190, 1205, 1206), (1199, 1198, 1213, 1214), (1192, 1191, 1206, 1207), (1185, 1260, 1200), (1169, 1199, 1214), (1193, 1192, 1207, 1208), (1186, 1185, 1200, 1201), (1213, 1212, 1227, 1228), (1206, 1205, 1220, 1221), (1214, 1213, 1228, 1229), (1207, 1206, 1221, 1222), (1200, 1260, 1215), (1169, 1214, 1229), (1208, 1207, 1222, 1223), (1201, 1200, 1215, 1216), (1209, 1208, 1223, 1224), (1202, 1201, 1216, 1217), (1210, 1209, 1224, 1225), (1203, 1202, 1217, 1218), (1211, 1210, 1225, 1226), (1204, 1203, 1218, 1219), (1212, 1211, 1226, 1227), (1205, 1204, 1219, 1220), (1217, 1216, 1231, 1232), (1225, 1224, 1239, 1240), (1218, 1217, 1232, 1233), (1226, 1225, 1240, 1241), (1219, 1218, 1233, 1234), (1227, 1226, 1241, 1242), (1220, 1219, 1234, 1235), (1228, 1227, 1242, 1243), (1221, 1220, 1235, 1236), (1229, 1228, 1243, 1244), (1222, 1221, 1236, 1237), (1215, 1260, 1230), (1169, 1229, 1244), (1223, 1222, 1237, 1238), (1216, 1215, 1230, 1231), (1224, 1223, 1238, 1239), (1236, 1235, 1250, 1251), (1244, 1243, 1258, 1259), (1237, 1236, 1251, 1252), (1230, 1260, 1245), (1169, 1244, 1259), (1238, 1237, 1252, 1253), (1231, 1230, 1245, 1246), (1239, 1238, 1253, 1254), (1232, 1231, 1246, 1247), (1240, 1239, 1254, 1255), (1233, 1232, 1247, 1248), (1241, 1240, 1255, 1256), (1234, 1233, 1248, 1249), (1242, 1241, 1256, 1257), (1235, 1234, 1249, 1250), (1243, 1242, 1257, 1258), (1255, 1254, 1270, 1271), (1248, 1247, 1263, 1264), (1256, 1255, 1271, 1272), (1249, 1248, 1264, 1265), (1257, 1256, 1272, 1273), (1250, 1249, 1265, 1266), (1258, 1257, 1273, 1274), (1251, 1250, 1266, 1267), (1259, 1258, 1274, 1275), (1252, 1251, 1267, 1268), (1245, 1260, 1261), (1169, 1259, 1275), (1253, 1252, 1268, 1269), (1246, 1245, 1261, 1262), (1254, 1253, 1269, 1270), (1247, 1246, 1262, 1263), (1275, 1274, 1289, 1290), (1268, 1267, 1282, 1283), (1261, 1260, 1276), (1169, 1275, 1290), (1269, 1268, 1283, 1284), (1262, 1261, 1276, 1277), (1270, 1269, 1284, 1285), (1263, 1262, 1277, 1278), (1271, 1270, 1285, 1286), (1264, 1263, 1278, 1279), (1272, 1271, 1286, 1287), (1265, 1264, 1279, 1280), (1273, 1272, 1287, 1288), (1266, 1265, 1280, 1281), (1274, 1273, 1288, 1289), (1267, 1266, 1281, 1282), (1287, 1286, 1301, 1302), (1280, 1279, 1294, 1295), (1288, 1287, 1302, 1303), (1281, 1280, 1295, 1296), (1289, 1288, 1303, 1304), (1282, 1281, 1296, 1297), (1290, 1289, 1304, 1305), (1283, 1282, 1297, 1298), (1276, 1260, 1291), (1169, 1290, 1305), (1284, 1283, 1298, 1299), (1277, 1276, 1291, 1292), (1285, 1284, 1299, 1300), (1278, 1277, 1292, 1293), (1286, 1285, 1300, 1301), (1279, 1278, 1293, 1294), (1291, 1260, 1306), (1169, 1305, 1320), (1299, 1298, 1313, 1314), (1292, 1291, 1306, 1307), (1300, 1299, 1314, 1315), (1293, 1292, 1307, 1308), (1301, 1300, 1315, 1316), (1294, 1293, 1308, 1309), (1302, 1301, 1316, 1317), (1295, 1294, 1309, 1310), (1303, 1302, 1317, 1318), (1296, 1295, 1310, 1311), (1304, 1303, 1318, 1319), (1297, 1296, 1311, 1312), (1305, 1304, 1319, 1320), (1298, 1297, 1312, 1313), (1310, 1309, 1324, 1325), (1318, 1317, 1332, 1333), (1311, 1310, 1325, 1326), (1319, 1318, 1333, 1334), (1312, 1311, 1326, 1327), (1320, 1319, 1334, 1335), (1313, 1312, 1327, 1328), (1306, 1260, 1321), (1169, 1320, 1335), (1314, 1313, 1328, 1329), (1307, 1306, 1321, 1322), (1315, 1314, 1329, 1330), (1308, 1307, 1322, 1323), (1316, 1315, 1330, 1331), (1309, 1308, 1323, 1324), (1317, 1316, 1331, 1332), (1329, 1328, 1343, 1344), (1322, 1321, 1336, 1337), (1330, 1329, 1344, 1345), (1323, 1322, 1337, 1338), (1331, 1330, 1345, 1346), (1324, 1323, 1338, 1339), (1332, 1331, 1346, 1347), (1325, 1324, 1339, 1340), (1333, 1332, 1347, 1348), (1326, 1325, 1340, 1341), (1334, 1333, 1348, 1349), (1327, 1326, 1341, 1342), (1335, 1334, 1349, 1350), (1328, 1327, 1342, 1343), (1321, 1260, 1336), (1169, 1335, 1350), (1348, 1347, 1362, 1363), (1341, 1340, 1355, 1356), (1349, 1348, 1363, 1364), (1342, 1341, 1356, 1357), (1350, 1349, 1364, 1365), (1343, 1342, 1357, 1358), (1336, 1260, 1351), (1169, 1350, 1365), (1344, 1343, 1358, 1359), (1337, 1336, 1351, 1352), (1345, 1344, 1359, 1360), (1338, 1337, 1352, 1353), (1346, 1345, 1360, 1361), (1339, 1338, 1353, 1354), (1347, 1346, 1361, 1362), (1340, 1339, 1354, 1355), (1352, 1351, 1366, 1367), (1360, 1359, 1374, 1375), (1353, 1352, 1367, 1368), (1361, 1360, 1375, 1376), (1354, 1353, 1368, 1369), (1362, 1361, 1376, 1377), (1355, 1354, 1369, 1370), (1363, 1362, 1377, 1378), (1356, 1355, 1370, 1371), (1364, 1363, 1378, 1379), (1357, 1356, 1371, 1372), (1365, 1364, 1379, 1380), (1358, 1357, 1372, 1373), (1351, 1260, 1366), (1169, 1365, 1380), (1359, 1358, 1373, 1374), (1371, 1370, 1385, 1386), (1379, 1378, 1393, 1394), (1372, 1371, 1386, 1387), (1380, 1379, 1394, 1395), (1373, 1372, 1387, 1388), (1366, 1260, 1381), (1169, 1380, 1395), (1374, 1373, 1388, 1389), (1367, 1366, 1381, 1382), (1375, 1374, 1389, 1390), (1368, 1367, 1382, 1383), (1376, 1375, 1390, 1391), (1369, 1368, 1383, 1384), (1377, 1376, 1391, 1392), (1370, 1369, 1384, 1385), (1378, 1377, 1392, 1393), (1390, 1389, 1404, 1405), (1383, 1382, 1397, 1398), (1391, 1390, 1405, 1406), (1384, 1383, 1398, 1399), (1392, 1391, 1406, 1407), (1385, 1384, 1399, 1400), (1393, 1392, 1407, 1408), (1386, 1385, 1400, 1401), (1394, 1393, 1408, 1409), (1387, 1386, 1401, 1402), (1395, 1394, 1409, 1410), (1388, 1387, 1402, 1403), (1381, 1260, 1396), (1169, 1395, 1410), (1389, 1388, 1403, 1404), (1382, 1381, 1396, 1397), (1409, 1408, 1423, 1424), (1402, 1401, 1416, 1417), (1410, 1409, 1424, 1425), (1403, 1402, 1417, 1418), (1396, 1260, 1411), (1169, 1410, 1425), (1404, 1403, 1418, 1419), (1397, 1396, 1411, 1412), (1405, 1404, 1419, 1420), (1398, 1397, 1412, 1413), (1406, 1405, 1420, 1421), (1399, 1398, 1413, 1414), (1407, 1406, 1421, 1422), (1400, 1399, 1414, 1415), (1408, 1407, 1422, 1423), (1401, 1400, 1415, 1416), (1421, 1420, 1435, 1436), (1414, 1413, 1428, 1429), (1422, 1421, 1436, 1437), (1415, 1414, 1429, 1430), (1423, 1422, 1437, 1438), (1416, 1415, 1430, 1431), (1424, 1423, 1438, 1439), (1417, 1416, 1431, 1432), (1425, 1424, 1439, 1440), (1418, 1417, 1432, 1433), (1411, 1260, 1426), (1169, 1425, 1440), (1419, 1418, 1433, 1434), (1412, 1411, 1426, 1427), (1420, 1419, 1434, 1435), (1413, 1412, 1427, 1428), (1440, 1439, 1444, 1445), (1433, 1432, 970, 971), (1426, 1260, 964), (1169, 1440, 1445), (1434, 1433, 971, 972), (1427, 1426, 964, 965), (1435, 1434, 972, 1441), (1428, 1427, 965, 966), (1436, 1435, 1441, 1442), (1429, 1428, 966, 967), (1437, 1436, 1442, 1443), (1430, 1429, 967, 968), (1438, 1437, 1443, 973), (1431, 1430, 968, 969), (1439, 1438, 973, 1444), (1432, 1431, 969, 970), (1470, 1471, 1473, 1472), (1472, 1473, 1475, 1474), (1474, 1475, 1477, 1476), (1476, 1477, 1479, 1478), (1478, 1479, 1481, 1480), (1446, 1447, 1448, 1449, 1450, 1451, 1452, 1453, 1454, 1455, 1456, 1457, 1458, 1459, 1460, 1461, 1462, 1463, 1464, 1465, 1466, 1467, 1468, 1469, 1470, 1472, 1474, 1476, 1478, 1480, 1482, 1483), (1503, 1502, 1484, 1485), (1485, 1484, 1486, 1487), (1487, 1486, 1488, 1489), (1489, 1488, 1490, 1491), (1491, 1490, 1492, 1493), (1495, 1494, 1496, 1497), (1497, 1496, 1498, 1499), (1499, 1498, 1500, 1501), (1501, 1500, 1502, 1503)])
me_sphere.polygons.foreach_set('use_smooth', [True] * 1542)
me_sphere.polygons.foreach_set('material_index', [0, 2, 0, 2, 0, 0, 2, 0, 0, 0, 0, 2, 0, 0, 2, 0, 2, 0, 2, 0, 2, 0, 0, 2, 0, 0, 0, 0, 2, 0, 2, 0, 0, 0, 0, 2, 0, 0, 2, 0, 2, 0, 2, 0, 0, 2, 0, 2, 0, 2, 0, 0, 2, 0, 0, 0, 0, 2, 0, 0, 0, 0, 0, 2, 0, 0, 2, 0, 2, 0, 2, 0, 0, 2, 0, 0, 2, 0, 2, 0, 0, 2, 0, 0, 0, 0, 2, 0, 2, 0, 2, 0, 0, 2, 0, 2, 0, 2, 0, 2, 0, 2, 0, 0, 2, 0, 0, 2, 0, 2, 0, 0, 2, 0, 0, 0, 0, 2, 0, 2, 0, 2, 0, 0, 2, 0, 2, 0, 2, 0, 2, 0, 2, 0, 0, 2, 0, 0, 0, 0, 2, 0, 0, 2, 0, 0, 0, 0, 2, 0, 2, 0, 2, 0, 2, 2, 0, 2, 0, 2, 0, 2, 0, 2, 0, 0, 2, 0, 0, 0, 0, 2, 0, 0, 2, 0, 0, 0, 0, 2, 0, 2, 0, 2, 0, 2, 0, 2, 0, 2, 0, 2, 0, 2, 0, 0, 2, 0, 0, 0, 0, 2, 0, 0, 2, 0, 0, 0, 0, 2, 0, 2, 0, 2, 0, 2, 0, 2, 0, 0, 2, 0, 2, 0, 2, 0, 0, 2, 0, 0, 0, 0, 2, 0, 2, 0, 0, 0, 0, 2, 0, 2, 0, 2, 0, 2, 0, 2, 0, 0, 2, 2, 0, 2, 0, 2, 0, 0, 2, 0, 0, 0, 0, 2, 0, 2, 0, 0, 0, 0, 2, 0, 2, 0, 2, 0, 2, 0, 2, 0, 0, 2, 0, 0, 2, 0, 2, 0, 0, 2, 0, 0, 0, 0, 2, 0, 2, 0, 2, 2, 0, 2, 0, 2, 0, 2, 0, 2, 0, 2, 0, 0, 2, 0, 0, 2, 2, 2, 2, 0, 2, 2, 0, 2, 0, 2, 0, 2, 2, 2, 2, 2, 0, 2, 2, 2, 2, 2, 2, 2, 2, 0, 2, 2, 0, 2, 0, 2, 2, 0, 2, 2, 0, 2, 0, 2, 0, 2, 2, 2, 2, 2, 2, 0, 2, 2, 2, 2, 2, 2, 2, 2, 0, 2, 2, 0, 2, 0, 2, 2, 0, 2, 2, 0, 2, 0, 2, 0, 2, 2, 2, 2, 2, 2, 2, 2, 2, 2, 2, 2, 2, 2, 2, 0, 2, 2, 0, 2, 0, 2, 0, 0, 2, 2, 0, 2, 0, 2, 0, 2, 2, 2, 2, 2, 2, 2, 2, 0, 2, 0, 2, 0, 2, 0, 0, 2, 0, 0, 2, 0, 2, 0, 2, 0, 0, 0, 0, 2, 0, 0, 2, 0, 2, 0, 2, 0, 0, 2, 2, 0, 2, 0, 2, 0, 0, 2, 0, 0, 0, 0, 2, 0, 0, 0, 0, 2, 0, 0, 2, 0, 2, 0, 2, 0, 0, 2, 0, 0, 2, 0, 2, 0, 0, 2, 0, 0, 0, 0, 2, 0, 0, 2, 0, 1, 1, 1, 1, 1, 1, 1, 1, 1, 1, 1, 1, 1, 1, 1, 1, 1, 1, 1, 1, 1, 1, 1, 1, 1, 1, 1, 1, 1, 1, 1, 1, 1, 1, 1, 1, 1, 1, 1, 1, 1, 1, 1, 1, 1, 1, 1, 1, 1, 1, 1, 1, 1, 1, 1, 1, 1, 1, 1, 1, 1, 1, 1, 1, 1, 1, 1, 1, 1, 1, 1, 1, 1, 1, 1, 1, 1, 1, 1, 1, 1, 1, 1, 1, 1, 1, 1, 1, 1, 1, 1, 1, 1, 1, 1, 1, 1, 1, 1, 1, 1, 1, 1, 1, 1, 1, 1, 1, 1, 1, 1, 1, 1, 1, 1, 1, 1, 1, 1, 1, 1, 1, 1, 1, 1, 1, 1, 1, 1, 1, 1, 1, 1, 1, 1, 1, 1, 1, 1, 1, 1, 1, 1, 1, 1, 1, 1, 1, 1, 1, 1, 1, 1, 1, 1, 1, 1, 1, 1, 1, 1, 1, 1, 1, 1, 1, 1, 1, 1, 1, 1, 1, 1, 1, 1, 1, 1, 1, 1, 1, 1, 1, 1, 1, 1, 1, 1, 1, 1, 1, 1, 1, 1, 1, 1, 1, 1, 1, 1, 1, 1, 1, 1, 1, 1, 1, 1, 1, 1, 1, 1, 1, 1, 1, 1, 1, 1, 1, 1, 1, 1, 1, 1, 1, 1, 1, 1, 1, 1, 1, 1, 1, 1, 1, 1, 1, 1, 1, 1, 1, 1, 1, 1, 1, 1, 1, 1, 1, 1, 1, 1, 1, 1, 1, 1, 1, 1, 1, 1, 1, 1, 1, 1, 1, 1, 1, 1, 1, 1, 1, 1, 1, 1, 1, 1, 1, 1, 1, 1, 1, 1, 1, 1, 1, 1, 1, 1, 1, 1, 1, 1, 1, 1, 1, 1, 1, 1, 1, 1, 1, 1, 1, 1, 1, 1, 1, 1, 1, 1, 1, 1, 1, 1, 1, 1, 1, 1, 1, 1, 1, 1, 1, 1, 1, 1, 1, 1, 1, 1, 1, 1, 1, 1, 1, 1, 1, 1, 1, 1, 1, 1, 1, 1, 1, 1, 1, 1, 1, 1, 1, 1, 1, 1, 1, 1, 1, 1, 1, 1, 1, 1, 1, 1, 1, 1, 1, 1, 1, 1, 1, 1, 1, 1, 1, 1, 1, 1, 1, 1, 1, 1, 1, 1, 1, 1, 1, 1, 1, 1, 1, 1, 1, 1, 1, 1, 1, 1, 1, 1, 1, 1, 1, 1, 1, 1, 1, 1, 1, 1, 1, 1, 1, 1, 1, 1, 1, 1, 1, 1, 1, 1, 1, 1, 1, 1, 1, 1, 1, 1, 1, 1, 1, 1, 1, 1, 1, 1, 1, 1, 1, 1, 1, 1, 1, 1, 1, 1, 1, 1, 1, 1, 1, 1, 1, 1, 1, 1, 1, 1, 1, 1, 1, 1, 1, 1, 1, 1, 1, 1, 1, 1, 1, 1, 1, 1, 1, 1, 1, 1, 1, 1, 1, 1, 1, 1, 1, 1, 1, 1, 1, 1, 1, 1, 1, 1, 1, 1, 1, 1, 1, 1, 1, 1, 1, 1, 1, 1, 1, 1, 1, 1, 1, 1, 1, 1, 1, 1, 1, 1, 1, 1, 1, 1, 1, 1, 1, 1, 1, 1, 1, 1, 1, 1, 1, 1, 1, 1, 1, 1, 1, 1, 1, 1, 1, 1, 1, 1, 1, 1, 1, 1, 1, 1, 1, 1, 1, 1, 1, 1, 1, 1, 1, 1, 1, 1, 1, 1, 1, 1, 1, 1, 1, 1, 1, 1, 1, 1, 1, 1, 1, 1, 1, 1, 1, 1, 1, 1, 1, 1, 1, 1, 1, 1, 1, 1, 1, 1, 1, 1, 1, 1, 1, 1, 1, 1, 1, 1, 1, 1, 1, 1, 1, 1, 1, 1, 1, 1, 1, 1, 1, 1, 1, 1, 1, 1, 1, 1, 1, 1, 1, 1, 1, 1, 1, 1, 1, 1, 1, 1, 1, 1, 1, 1, 1, 1, 1, 1, 1, 1, 1, 1, 1, 1, 1, 1, 1, 1, 1, 1, 1, 1, 1, 1, 1, 1, 1, 1, 1, 1, 1, 1, 1, 1, 1, 1, 1, 1, 1, 1, 1, 1, 1, 1, 1, 1, 1, 1, 1, 1, 1, 1, 1, 1, 1, 1, 1, 1, 1, 1, 1, 1, 1, 1, 1, 1, 1, 1, 1, 1, 1, 1, 1, 1, 1, 1, 1, 1, 1, 1, 1, 1, 1, 1, 1, 1, 1, 1, 1, 1, 1, 1, 1, 1, 1, 1, 1, 1, 1, 1, 1, 1, 1, 1, 1, 1, 1, 1, 1, 1, 1, 1, 1, 1, 1, 1, 1, 1, 1, 1, 1, 1, 1, 1, 1, 1, 1, 1, 1, 1, 1, 1, 1, 1, 1, 1, 1, 1, 1, 1, 1, 1, 1, 1, 1, 1, 1, 1, 1, 1, 1, 1, 1, 1, 1, 1, 1, 1, 1, 1, 1, 1, 1, 1, 1, 1, 1, 1, 1, 1, 1, 1, 1, 1, 1, 1, 1, 1, 1, 1, 1, 1, 1, 1, 1, 1, 1, 1, 1, 1, 1, 1, 1, 1, 1, 1, 1, 1, 1, 1, 1, 1, 1, 1, 1, 1, 1, 1, 1, 1, 1, 1, 1, 1, 1, 1, 1, 1, 1, 1, 1, 1, 1, 1, 1, 1, 1, 1, 1, 1, 1, 1, 1, 1, 1, 1, 1, 1, 1, 1, 1, 1, 1, 1, 1, 1, 1, 1, 1, 1, 1, 1, 1, 1, 1, 1, 1, 1, 1, 1, 1, 1, 1, 1, 1, 1, 1, 1, 1, 1, 1, 1, 1, 1, 1, 1, 1, 1, 1, 1, 1, 1, 1, 1, 1, 1, 1, 1, 1, 1, 1, 1, 1, 1, 1, 1, 1, 1, 1, 1, 1, 1, 1, 1, 1, 1, 1, 1, 1, 1, 1, 1, 1, 1, 1, 1, 1, 1, 1, 1, 1, 1, 1, 1, 1, 1, 1, 1, 1, 1, 1, 1, 1, 1, 1, 1, 1, 1, 1, 1, 1, 1, 1, 1, 1, 1, 1, 1, 1, 1, 1, 1, 1, 1, 1, 1, 1, 1, 1, 1, 1, 1, 1, 1, 1, 1, 1, 1, 1, 1, 1, 1, 1, 1, 1, 1, 1, 1, 1, 1, 1, 1, 1, 1, 1, 2, 2, 2, 2, 2, 2, 2, 2, 2, 2, 2, 2, 2, 2, 2])
me_sphere.materials.append(mat_material_001)
me_sphere.materials.append(mat_material_002)
me_sphere.materials.append(mat_material_003)
me_sphere.use_remesh_preserve_volume = False
me_sphere.use_remesh_preserve_attributes = False
me_sphere.use_mirror_vertex_groups = False
me_sphere.update()

# ---- objects
ob_cylinder_001 = bpy.data.objects.new('Cylinder.001', me_cylinder_002)
ob_cylinder = bpy.data.objects.new('Cylinder', me_cylinder_001)
ob_mball = bpy.data.objects.new('Mball', None)
ob_sphere = bpy.data.objects.new('Sphere', me_sphere)
ob_lamp = bpy.data.objects.new('Lamp', light_lamp)
ob_camera = bpy.data.objects.new('Camera', cam_camera)

# ---- transforms, parenting, visibility, modifiers, constraints
ob_cylinder_001.location = (0.2529, 0.5702, 0.6401)
ob_cylinder_001.rotation_euler = (-0.1826, -0.5902, -0.02977)
ob_cylinder_001.scale = (0.1322, 0.1322, 0.1322)
ob_cylinder_001.lineart.crease_threshold = 0.0
ob_cylinder.location = (0.193, -0.4467, 0.7658)
ob_cylinder.rotation_euler = (0.2697, -0.4251, -0.01844)
ob_cylinder.scale = (0.1388, 0.1388, 0.1388)
ob_cylinder.lineart.crease_threshold = 0.0
ob_mball.location = (-0.1908, -1.935, -1.168)
ob_mball.empty_image_offset = (0.0, 0.0)
ob_mball.lineart.crease_threshold = 0.0
ob_sphere.location = (0.0, 0.05475, 0.0)
ob_sphere.lineart.crease_threshold = 0.0
ob_lamp.location = (4.076, 1.005, 5.904)
ob_lamp.rotation_euler = (0.6503, 0.05522, 1.866)
ob_lamp.lock_rotations_4d = False
ob_lamp.empty_display_type = 'ARROWS'
ob_lamp.color = (0.0, 0.0, 0.0, 0.0)
ob_lamp.lineart.crease_threshold = 0.0
ob_camera.location = (7.481, -6.508, 5.344)
ob_camera.rotation_euler = (1.109, 0.0, 0.8149)
ob_camera.lock_rotations_4d = False
ob_camera.empty_display_type = 'ARROWS'
ob_camera.color = (0.0, 0.0, 0.0, 0.0)
ob_camera.display_type = 'WIRE'
ob_camera.lineart.crease_threshold = 0.0

# ---- collection membership
col_collection_1.objects.link(ob_cylinder_001)
col_collection_1.objects.link(ob_cylinder)
col_collection_1.objects.link(ob_mball)
col_collection_1.objects.link(ob_sphere)
col_collection_1.objects.link(ob_lamp)
col_collection_1.objects.link(ob_camera)

# ---- scene / render settings (as saved in the file)
scene.camera = ob_camera
scene.frame_start = 1; scene.frame_end = 250; scene.frame_set(59)
scene.render.engine = 'BLENDER_EEVEE_NEXT'
scene.render.resolution_percentage = 50
scene.render.dither_intensity = 0.0
scene.cycles.use_denoising = False
scene.cycles.samples = 128
scene.cycles.sampling_pattern = 'TABULATED_SOBOL'
scene.cycles.use_adaptive_sampling = False
scene.cycles.use_light_tree = False
scene.cycles.blur_glossy = 0.0
scene.cycles.sample_clamp_indirect = 0.0
scene.view_settings.view_transform = 'Standard'
bpy.context.view_layer.update()
